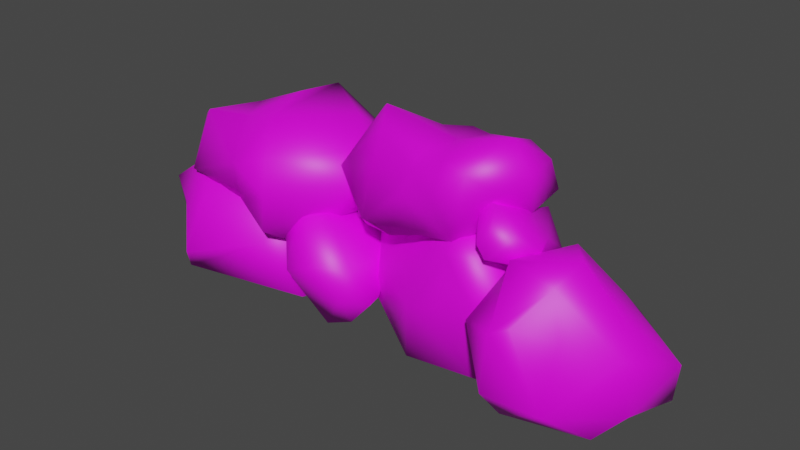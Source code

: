 # Source: roca.blend  (saved by Blender 3.6.13; exported with 4.5.12 LTS)
import bpy
from mathutils import Matrix  # noqa: F401  (used for matrix-valued properties, if any)

bpy.ops.wm.read_factory_settings(use_empty=True)
scene = bpy.context.scene
scene.name = 'Scene'

# ---- collections
col_collection = bpy.data.collections.new('Collection'); scene.collection.children.link(col_collection)

# ---- images (referenced by path relative to the original .blend; pixels are not part of the script)
import os
ASSET_DIR = os.environ.get("B2B_ASSET_DIR", "")  # directory of the original .blend (textures are referenced by path, not embedded)
HERE = os.path.dirname(os.path.abspath(__file__))  # packed textures are extracted next to this script under _unpacked/

def load_image(name, relpath, width, height, colorspace="sRGB"):
    """Load a texture the original file referenced (path relative to the .blend, or extracted next to this script)."""
    p = next((c for c in (os.path.join(HERE, relpath), os.path.join(ASSET_DIR, relpath)) if relpath and os.path.exists(c)), "")
    if p:
        img = bpy.data.images.load(p, check_existing=True)
        img.name = name
    else:  # same state as the original file: an image datablock whose file is absent (Cycles renders it pink)
        img = bpy.data.images.new(name, width, height)
        img.source = "FILE"
        img.filepath = "//" + (relpath or name)
    img.colorspace_settings.name = colorspace
    return img
img_rock_basecolor_png_001 = load_image('rock_baseColor.png.001', 'roca.png', 1024, 1024, 'sRGB')

# ---- materials (node trees are filled in below, after node groups)
mat_roca_019 = bpy.data.materials.new('roca.019')
mat_roca_019.use_transparent_shadow = False
mat_roca_017 = bpy.data.materials.new('roca.017')
mat_roca_017.use_transparent_shadow = False
mat_roca_018 = bpy.data.materials.new('roca.018')
mat_roca_018.use_transparent_shadow = False
mat_roca_015 = bpy.data.materials.new('roca.015')
mat_roca_015.use_transparent_shadow = False
mat_roca_016 = bpy.data.materials.new('roca.016')
mat_roca_016.use_transparent_shadow = False
mat_piedra = bpy.data.materials.new('piedra')
mat_piedra.use_transparent_shadow = False
mat_roca_014 = bpy.data.materials.new('roca.014')
mat_roca_014.use_transparent_shadow = False
mat_roca_013 = bpy.data.materials.new('roca.013')
mat_roca_013.use_transparent_shadow = False
mat_roca_012 = bpy.data.materials.new('roca.012')
mat_roca_012.use_transparent_shadow = False

# ---- material node trees
mat_roca_019.use_nodes = True; mat_roca_019.node_tree.nodes.clear()
_N = mat_roca_019.node_tree.nodes; _L = mat_roca_019.node_tree.links
n0 = _N.new('ShaderNodeBsdfPrincipled'); n0.name = 'Principled BSDF'; n0.location = (10, 300)
n0.distribution = 'GGX'
n0.subsurface_method = 'RANDOM_WALK_SKIN'
n0.inputs[3].default_value = 1.45
n0.inputs[27].default_value = (0.0, 0.0, 0.0, 1.0)
n0.inputs[28].default_value = 1.0
n1 = _N.new('ShaderNodeOutputMaterial'); n1.name = 'Material Output'; n1.location = (300, 300)
n2 = _N.new('ShaderNodeTexImage'); n2.name = 'Image Texture'; n2.location = (-280, 280)
n2.image = img_rock_basecolor_png_001
_L.new(n0.outputs[0], n1.inputs[0])
_L.new(n2.outputs[0], n0.inputs[0])
n1.is_active_output = True
mat_roca_017.use_nodes = True; mat_roca_017.node_tree.nodes.clear()
_N = mat_roca_017.node_tree.nodes; _L = mat_roca_017.node_tree.links
n0 = _N.new('ShaderNodeBsdfPrincipled'); n0.name = 'Principled BSDF'; n0.location = (10, 300)
n0.distribution = 'GGX'
n0.subsurface_method = 'RANDOM_WALK_SKIN'
n0.inputs[3].default_value = 1.45
n0.inputs[27].default_value = (0.0, 0.0, 0.0, 1.0)
n0.inputs[28].default_value = 1.0
n1 = _N.new('ShaderNodeOutputMaterial'); n1.name = 'Material Output'; n1.location = (300, 300)
n2 = _N.new('ShaderNodeTexImage'); n2.name = 'Image Texture'; n2.location = (-280, 280)
n2.image = img_rock_basecolor_png_001
_L.new(n0.outputs[0], n1.inputs[0])
_L.new(n2.outputs[0], n0.inputs[0])
n1.is_active_output = True
mat_roca_018.use_nodes = True; mat_roca_018.node_tree.nodes.clear()
_N = mat_roca_018.node_tree.nodes; _L = mat_roca_018.node_tree.links
n0 = _N.new('ShaderNodeBsdfPrincipled'); n0.name = 'Principled BSDF'; n0.location = (10, 300)
n0.distribution = 'GGX'
n0.subsurface_method = 'RANDOM_WALK_SKIN'
n0.inputs[3].default_value = 1.45
n0.inputs[27].default_value = (0.0, 0.0, 0.0, 1.0)
n0.inputs[28].default_value = 1.0
n1 = _N.new('ShaderNodeOutputMaterial'); n1.name = 'Material Output'; n1.location = (300, 300)
n2 = _N.new('ShaderNodeTexImage'); n2.name = 'Image Texture'; n2.location = (-280, 280)
n2.image = img_rock_basecolor_png_001
_L.new(n0.outputs[0], n1.inputs[0])
_L.new(n2.outputs[0], n0.inputs[0])
n1.is_active_output = True
mat_roca_015.use_nodes = True; mat_roca_015.node_tree.nodes.clear()
_N = mat_roca_015.node_tree.nodes; _L = mat_roca_015.node_tree.links
n0 = _N.new('ShaderNodeBsdfPrincipled'); n0.name = 'Principled BSDF'; n0.location = (10, 300)
n0.distribution = 'GGX'
n0.subsurface_method = 'RANDOM_WALK_SKIN'
n0.inputs[3].default_value = 1.45
n0.inputs[27].default_value = (0.0, 0.0, 0.0, 1.0)
n0.inputs[28].default_value = 1.0
n1 = _N.new('ShaderNodeOutputMaterial'); n1.name = 'Material Output'; n1.location = (300, 300)
n2 = _N.new('ShaderNodeTexImage'); n2.name = 'Image Texture'; n2.location = (-280, 280)
n2.image = img_rock_basecolor_png_001
_L.new(n0.outputs[0], n1.inputs[0])
_L.new(n2.outputs[0], n0.inputs[0])
n1.is_active_output = True
mat_roca_016.use_nodes = True; mat_roca_016.node_tree.nodes.clear()
_N = mat_roca_016.node_tree.nodes; _L = mat_roca_016.node_tree.links
n0 = _N.new('ShaderNodeBsdfPrincipled'); n0.name = 'Principled BSDF'; n0.location = (10, 300)
n0.distribution = 'GGX'
n0.subsurface_method = 'RANDOM_WALK_SKIN'
n0.inputs[3].default_value = 1.45
n0.inputs[27].default_value = (0.0, 0.0, 0.0, 1.0)
n0.inputs[28].default_value = 1.0
n1 = _N.new('ShaderNodeOutputMaterial'); n1.name = 'Material Output'; n1.location = (300, 300)
n2 = _N.new('ShaderNodeTexImage'); n2.name = 'Image Texture'; n2.location = (-280, 280)
n2.image = img_rock_basecolor_png_001
_L.new(n0.outputs[0], n1.inputs[0])
_L.new(n2.outputs[0], n0.inputs[0])
n1.is_active_output = True
mat_piedra.use_nodes = True; mat_piedra.node_tree.nodes.clear()
_N = mat_piedra.node_tree.nodes; _L = mat_piedra.node_tree.links
n0 = _N.new('ShaderNodeBsdfPrincipled'); n0.name = 'Principled BSDF'; n0.location = (10, 300)
n0.distribution = 'GGX'
n0.subsurface_method = 'RANDOM_WALK_SKIN'
n0.inputs[3].default_value = 1.45
n0.inputs[27].default_value = (0.0, 0.0, 0.0, 1.0)
n0.inputs[28].default_value = 1.0
n1 = _N.new('ShaderNodeOutputMaterial'); n1.name = 'Material Output'; n1.location = (300, 300)
n2 = _N.new('ShaderNodeTexImage'); n2.name = 'Image Texture'; n2.location = (-280, 280)
n2.image = img_rock_basecolor_png_001
_L.new(n0.outputs[0], n1.inputs[0])
_L.new(n2.outputs[0], n0.inputs[0])
n1.is_active_output = True
mat_roca_014.use_nodes = True; mat_roca_014.node_tree.nodes.clear()
_N = mat_roca_014.node_tree.nodes; _L = mat_roca_014.node_tree.links
n0 = _N.new('ShaderNodeBsdfPrincipled'); n0.name = 'Principled BSDF'; n0.location = (10, 300)
n0.distribution = 'GGX'
n0.subsurface_method = 'RANDOM_WALK_SKIN'
n0.inputs[3].default_value = 1.45
n0.inputs[27].default_value = (0.0, 0.0, 0.0, 1.0)
n0.inputs[28].default_value = 1.0
n1 = _N.new('ShaderNodeOutputMaterial'); n1.name = 'Material Output'; n1.location = (300, 300)
n2 = _N.new('ShaderNodeTexImage'); n2.name = 'Image Texture'; n2.location = (-280, 280)
n2.image = img_rock_basecolor_png_001
_L.new(n0.outputs[0], n1.inputs[0])
_L.new(n2.outputs[0], n0.inputs[0])
n1.is_active_output = True
mat_roca_013.use_nodes = True; mat_roca_013.node_tree.nodes.clear()
_N = mat_roca_013.node_tree.nodes; _L = mat_roca_013.node_tree.links
n0 = _N.new('ShaderNodeBsdfPrincipled'); n0.name = 'Principled BSDF'; n0.location = (10, 300)
n0.distribution = 'GGX'
n0.subsurface_method = 'RANDOM_WALK_SKIN'
n0.inputs[3].default_value = 1.45
n0.inputs[27].default_value = (0.0, 0.0, 0.0, 1.0)
n0.inputs[28].default_value = 1.0
n1 = _N.new('ShaderNodeOutputMaterial'); n1.name = 'Material Output'; n1.location = (300, 300)
n2 = _N.new('ShaderNodeTexImage'); n2.name = 'Image Texture'; n2.location = (-280, 280)
n2.image = img_rock_basecolor_png_001
_L.new(n0.outputs[0], n1.inputs[0])
_L.new(n2.outputs[0], n0.inputs[0])
n1.is_active_output = True
mat_roca_012.use_nodes = True; mat_roca_012.node_tree.nodes.clear()
_N = mat_roca_012.node_tree.nodes; _L = mat_roca_012.node_tree.links
n0 = _N.new('ShaderNodeBsdfPrincipled'); n0.name = 'Principled BSDF'; n0.location = (10, 300)
n0.distribution = 'GGX'
n0.subsurface_method = 'RANDOM_WALK_SKIN'
n0.inputs[3].default_value = 1.45
n0.inputs[27].default_value = (0.0, 0.0, 0.0, 1.0)
n0.inputs[28].default_value = 1.0
n1 = _N.new('ShaderNodeOutputMaterial'); n1.name = 'Material Output'; n1.location = (300, 300)
n2 = _N.new('ShaderNodeTexImage'); n2.name = 'Image Texture'; n2.location = (-280, 280)
n2.image = img_rock_basecolor_png_001
_L.new(n0.outputs[0], n1.inputs[0])
_L.new(n2.outputs[0], n0.inputs[0])
n1.is_active_output = True

# ---- world
world_world = bpy.data.worlds.new('World'); scene.world = world_world
world_world.use_nodes = True; world_world.node_tree.nodes.clear()
_N = world_world.node_tree.nodes; _L = world_world.node_tree.links
n0 = _N.new('ShaderNodeOutputWorld'); n0.name = 'World Output'; n0.location = (300, 300)
n1 = _N.new('ShaderNodeBackground'); n1.name = 'Background'; n1.location = (10, 300)
n1.inputs[0].default_value = (0.05088, 0.05088, 0.05088, 1.0)
_L.new(n1.outputs[0], n0.inputs[0])
n0.is_active_output = True
world_world.color = (0.05088, 0.05088, 0.05088)
world_world.use_sun_shadow = False
world_world.sun_shadow_jitter_overblur = 0.0

# ---- meshes
me_1_lp_rock_0_002 = bpy.data.meshes.new('1_lp_rock_0.002')
me_1_lp_rock_0_002.from_pydata([(0.5255, 0.1413, -0.1862), (0.4323, 0.0759, -0.1553), (0.805, 0.09636, -0.1947), (0.5563, -0.4725, -0.0936), (0.8647, -0.1641, -0.1379), (0.3987, -0.1557, 0.05237), (1.172, 0.117, -0.05805), (0.4146, -0.4857, 0.1009), (0.5594, 0.3276, 0.2265), (1.112, 0.2409, 0.04148), (1.043, -0.4372, -0.03124), (0.4494, -0.2045, 0.2589), (0.8445, 0.3263, 0.2311), (0.5714, -0.6704, 0.1402), (0.4661, 0.1706, 0.3802), (0.8786, -0.6184, 0.1147), (1.162, -0.3205, 0.08438), (0.3487, -0.4861, 0.3635), (1.222, 0.05188, 0.2032), (0.8777, 0.08055, 0.4544), (0.5465, 0.02879, 0.6095), (0.5878, -0.6444, 0.4607), (0.8462, -0.4481, 0.4168), (1.108, -0.3252, 0.3621), (0.4734, -0.3495, 0.6136), (0.6735, -0.6011, 0.4974), (1.044, -0.2308, 0.5174), (0.6703, -0.04149, 0.7018), (0.5304, -0.4061, 0.7193), (0.7778, -0.4133, 0.6595), (0.8263, -0.2516, 0.746)], [], [(0, 2, 1), (3, 15, 13), (13, 17, 7), (15, 25, 21), (22, 29, 25), (21, 29, 28), (29, 30, 28), (23, 29, 22), (29, 26, 30), (23, 26, 29), (19, 8, 20), (19, 12, 8), (12, 0, 8), (9, 0, 12), (9, 2, 0), (8, 14, 20), (11, 24, 14), (21, 24, 17), (21, 28, 24), (27, 19, 20), (3, 10, 15), (4, 10, 3), (4, 16, 10), (16, 4, 6), (2, 9, 6), (6, 4, 2), (2, 4, 1), (5, 1, 7), (1, 4, 3), (1, 3, 7), (3, 13, 7), (13, 15, 21), (13, 21, 17), (5, 7, 17), (25, 15, 22), (25, 29, 21), (28, 30, 27), (30, 26, 27), (27, 26, 19), (26, 18, 19), (19, 18, 12), (12, 18, 9), (8, 0, 1), (17, 24, 11), (5, 17, 11), (24, 28, 27), (5, 11, 14), (14, 24, 20), (24, 27, 20), (1, 14, 8), (15, 23, 22), (15, 16, 23), (15, 10, 16), (26, 23, 18), (23, 16, 18), (16, 6, 18), (6, 9, 18), (1, 5, 14)])
me_1_lp_rock_0_002.polygons.foreach_set('use_smooth', [True] * 58)
_uv = me_1_lp_rock_0_002.uv_layers.new(name='UVMap')
_uv.uv.foreach_set('vector', [0.6153, 0.7357, 0.5586, 0.7014, 0.6345, 0.7554, 0.5746, 0.4235, 0.5606, 0.4886, 0.6074, 0.4569, 0.6074, 0.4569, 0.6754, 0.4548, 0.626, 0.4259, 0.5606, 0.4886, 0.6398, 0.5001, 0.6493, 0.4881, 0.6, 0.5212, 0.6449, 0.5305, 0.6398, 0.5001, 0.6493, 0.4881, 0.6449, 0.5305, 0.6969, 0.5249, 0.6449, 0.5305, 0.6452, 0.5522, 0.6969, 0.5249, 0.5522, 0.5501, 0.6449, 0.5305, 0.6, 0.5212, 0.6449, 0.5305, 0.588, 0.5596, 0.6452, 0.5522, 0.5522, 0.5501, 0.588, 0.5596, 0.6449, 0.5305, 0.6187, 0.605, 0.6501, 0.67, 0.6816, 0.5999, 0.6187, 0.605, 0.6074, 0.6504, 0.6501, 0.67, 0.6074, 0.6504, 0.6153, 0.7357, 0.6501, 0.67, 0.5512, 0.6451, 0.6153, 0.7357, 0.6074, 0.6504, 0.5512, 0.6451, 0.5586, 0.7014, 0.6153, 0.7357, 0.6501, 0.67, 0.6844, 0.6495, 0.6816, 0.5999, 0.7385, 0.6439, 0.7218, 0.5228, 0.6844, 0.6495, 0.6493, 0.4881, 0.7218, 0.5228, 0.6754, 0.4548, 0.6493, 0.4881, 0.6969, 0.5249, 0.7218, 0.5228, 0.6684, 0.5801, 0.6187, 0.605, 0.6816, 0.5999, 0.5746, 0.4235, 0.5111, 0.5018, 0.5606, 0.4886, 0.4907, 0.4222, 0.5111, 0.5018, 0.5746, 0.4235, 0.4907, 0.4222, 0.4918, 0.5523, 0.5111, 0.5018, 0.4918, 0.5523, 0.4907, 0.6932, 0.5262, 0.6439, 0.5586, 0.7014, 0.5512, 0.6451, 0.5262, 0.6439, 0.5262, 0.6439, 0.4907, 0.6932, 0.5586, 0.7014, 0.5586, 0.7014, 0.4907, 0.6932, 0.6345, 0.7554, 0.624, 0.3668, 0.5731, 0.3226, 0.626, 0.4259, 0.5731, 0.3226, 0.4907, 0.4222, 0.5746, 0.4235, 0.5731, 0.3226, 0.5746, 0.4235, 0.626, 0.4259, 0.5746, 0.4235, 0.6074, 0.4569, 0.626, 0.4259, 0.6074, 0.4569, 0.5606, 0.4886, 0.6493, 0.4881, 0.6074, 0.4569, 0.6493, 0.4881, 0.6754, 0.4548, 0.624, 0.3668, 0.626, 0.4259, 0.6754, 0.4548, 0.6398, 0.5001, 0.5606, 0.4886, 0.6, 0.5212, 0.6398, 0.5001, 0.6449, 0.5305, 0.6493, 0.4881, 0.6969, 0.5249, 0.6452, 0.5522, 0.6684, 0.5801, 0.6452, 0.5522, 0.588, 0.5596, 0.6684, 0.5801, 0.6684, 0.5801, 0.588, 0.5596, 0.6187, 0.605, 0.588, 0.5596, 0.5447, 0.6055, 0.6187, 0.605, 0.6187, 0.605, 0.5447, 0.6055, 0.6074, 0.6504, 0.6074, 0.6504, 0.5447, 0.6055, 0.5512, 0.6451, 0.6501, 0.67, 0.6153, 0.7357, 0.6345, 0.7554, 0.6754, 0.4548, 0.7218, 0.5228, 0.6805, 0.3981, 0.624, 0.3668, 0.6754, 0.4548, 0.6805, 0.3981, 0.7218, 0.5228, 0.6969, 0.5249, 0.6684, 0.5801, 0.7168, 0.7086, 0.7385, 0.6439, 0.6844, 0.6495, 0.6844, 0.6495, 0.7218, 0.5228, 0.6816, 0.5999, 0.7218, 0.5228, 0.6684, 0.5801, 0.6816, 0.5999, 0.6345, 0.7554, 0.6844, 0.6495, 0.6501, 0.67, 0.5606, 0.4886, 0.5522, 0.5501, 0.6, 0.5212, 0.5606, 0.4886, 0.4918, 0.5523, 0.5522, 0.5501, 0.5606, 0.4886, 0.5111, 0.5018, 0.4918, 0.5523, 0.588, 0.5596, 0.5522, 0.5501, 0.5447, 0.6055, 0.5522, 0.5501, 0.4918, 0.5523, 0.5447, 0.6055, 0.4918, 0.5523, 0.5262, 0.6439, 0.5447, 0.6055, 0.5262, 0.6439, 0.5512, 0.6451, 0.5447, 0.6055, 0.6345, 0.7554, 0.7168, 0.7086, 0.6844, 0.6495])
me_1_lp_rock_0_002.materials.append(mat_roca_019)
me_1_lp_rock_0_002.update()
me_1_lp_rock_0_002.normals_split_custom_set([tuple(v) for v in zip(*[iter([-0.2772, 0.4512, -0.8483, 0.126, 0.2831, -0.9508, -0.7334, 0.1995, -0.6498, -0.3137, -0.4757, -0.8218, 0.4215, -0.8893, -0.1776, -0.2648, -0.9251, -0.2722, -0.2648, -0.9251, -0.2722, -0.9344, -0.2911, 0.2053, -0.8368, -0.4052, -0.3682, 0.4215, -0.8893, -0.1776, 0.3522, -0.7723, 0.5286, -0.1898, -0.8974, 0.3983, 0.5757, -0.7344, 0.3595, 0.4242, -0.6467, 0.6339, 0.3522, -0.7723, 0.5286, -0.1898, -0.8974, 0.3983, 0.4242, -0.6467, 0.6339, -0.5009, -0.3328, 0.799, 0.4242, -0.6467, 0.6339, 0.4377, -0.006266, 0.8991, -0.5009, -0.3328, 0.799, 0.7967, -0.482, 0.3645, 0.4242, -0.6467, 0.6339, 0.5757, -0.7344, 0.3595, 0.4242, -0.6467, 0.6339, 0.7479, -0.03023, 0.6632, 0.4377, -0.006266, 0.8991, 0.7967, -0.482, 0.3645, 0.7479, -0.03023, 0.6632, 0.4242, -0.6467, 0.6339, 0.3914, 0.6211, 0.679, -0.3657, 0.9233, 0.1174, -0.4741, 0.5396, 0.6957, 0.3914, 0.6211, 0.679, 0.1843, 0.951, 0.2484, -0.3657, 0.9233, 0.1174, 0.1843, 0.951, 0.2484, -0.2772, 0.4512, -0.8483, -0.3657, 0.9233, 0.1174, 0.5142, 0.8403, -0.1717, -0.2772, 0.4512, -0.8483, 0.1843, 0.951, 0.2484, 0.5142, 0.8403, -0.1717, 0.126, 0.2831, -0.9508, -0.2772, 0.4512, -0.8483, -0.3657, 0.9233, 0.1174, -0.7924, 0.4965, 0.3543, -0.4741, 0.5396, 0.6957, -0.9553, 0.197, 0.2206, -0.8946, -0.02643, 0.4461, -0.7924, 0.4965, 0.3543, -0.1898, -0.8974, 0.3983, -0.8946, -0.02643, 0.4461, -0.9344, -0.2911, 0.2053, -0.1898, -0.8974, 0.3983, -0.5009, -0.3328, 0.799, -0.8946, -0.02643, 0.4461, -0.01901, 0.5053, 0.8627, 0.3914, 0.6211, 0.679, -0.4741, 0.5396, 0.6957, -0.3137, -0.4757, -0.8218, 0.5938, -0.4717, -0.6518, 0.4215, -0.8893, -0.1776, 0.2254, -0.1862, -0.9563, 0.5938, -0.4717, -0.6518, -0.3137, -0.4757, -0.8218, 0.2254, -0.1862, -0.9563, 0.8866, -0.3743, -0.2719, 0.5938, -0.4717, -0.6518, 0.8866, -0.3743, -0.2719, 0.2254, -0.1862, -0.9563, 0.7245, 0.2657, -0.636, 0.126, 0.2831, -0.9508, 0.5142, 0.8403, -0.1717, 0.7245, 0.2657, -0.636, 0.7245, 0.2657, -0.636, 0.2254, -0.1862, -0.9563, 0.126, 0.2831, -0.9508, 0.126, 0.2831, -0.9508, 0.2254, -0.1862, -0.9563, -0.7334, 0.1995, -0.6498, -0.998, 0.04049, -0.04858, -0.7334, 0.1995, -0.6498, -0.8368, -0.4052, -0.3682, -0.7334, 0.1995, -0.6498, 0.2254, -0.1862, -0.9563, -0.3137, -0.4757, -0.8218, -0.7334, 0.1995, -0.6498, -0.3137, -0.4757, -0.8218, -0.8368, -0.4052, -0.3682, -0.3137, -0.4757, -0.8218, -0.2648, -0.9251, -0.2722, -0.8368, -0.4052, -0.3682, -0.2648, -0.9251, -0.2722, 0.4215, -0.8893, -0.1776, -0.1898, -0.8974, 0.3983, -0.2648, -0.9251, -0.2722, -0.1898, -0.8974, 0.3983, -0.9344, -0.2911, 0.2053, -0.998, 0.04049, -0.04858, -0.8368, -0.4052, -0.3682, -0.9344, -0.2911, 0.2053, 0.3522, -0.7723, 0.5286, 0.4215, -0.8893, -0.1776, 0.5757, -0.7344, 0.3595, 0.3522, -0.7723, 0.5286, 0.4242, -0.6467, 0.6339, -0.1898, -0.8974, 0.3983, -0.5009, -0.3328, 0.799, 0.4377, -0.006266, 0.8991, -0.01901, 0.5053, 0.8627, 0.4377, -0.006266, 0.8991, 0.7479, -0.03023, 0.6632, -0.01901, 0.5053, 0.8627, -0.01901, 0.5053, 0.8627, 0.7479, -0.03023, 0.6632, 0.3914, 0.6211, 0.679, 0.7479, -0.03023, 0.6632, 0.912, 0.2889, 0.2911, 0.3914, 0.6211, 0.679, 0.3914, 0.6211, 0.679, 0.912, 0.2889, 0.2911, 0.1843, 0.951, 0.2484, 0.1843, 0.951, 0.2484, 0.912, 0.2889, 0.2911, 0.5142, 0.8403, -0.1717, -0.3657, 0.9233, 0.1174, -0.2772, 0.4512, -0.8483, -0.7334, 0.1995, -0.6498, -0.9344, -0.2911, 0.2053, -0.8946, -0.02643, 0.4461, -0.9553, 0.197, 0.2206, -0.998, 0.04049, -0.04858, -0.9344, -0.2911, 0.2053, -0.9553, 0.197, 0.2206, -0.8946, -0.02643, 0.4461, -0.5009, -0.3328, 0.799, -0.01901, 0.5053, 0.8627, -0.998, 0.04049, -0.04858, -0.9553, 0.197, 0.2206, -0.7924, 0.4965, 0.3543, -0.7924, 0.4965, 0.3543, -0.8946, -0.02643, 0.4461, -0.4741, 0.5396, 0.6957, -0.8946, -0.02643, 0.4461, -0.01901, 0.5053, 0.8627, -0.4741, 0.5396, 0.6957, -0.7334, 0.1995, -0.6498, -0.7924, 0.4965, 0.3543, -0.3657, 0.9233, 0.1174, 0.4215, -0.8893, -0.1776, 0.7967, -0.482, 0.3645, 0.5757, -0.7344, 0.3595, 0.4215, -0.8893, -0.1776, 0.8866, -0.3743, -0.2719, 0.7967, -0.482, 0.3645, 0.4215, -0.8893, -0.1776, 0.5938, -0.4717, -0.6518, 0.8866, -0.3743, -0.2719, 0.7479, -0.03023, 0.6632, 0.7967, -0.482, 0.3645, 0.912, 0.2889, 0.2911, 0.7967, -0.482, 0.3645, 0.8866, -0.3743, -0.2719, 0.912, 0.2889, 0.2911, 0.8866, -0.3743, -0.2719, 0.7245, 0.2657, -0.636, 0.912, 0.2889, 0.2911, 0.7245, 0.2657, -0.636, 0.5142, 0.8403, -0.1717, 0.912, 0.2889, 0.2911, -0.7334, 0.1995, -0.6498, -0.998, 0.04049, -0.04858, -0.7924, 0.4965, 0.3543])] * 3)])
me_2_lp_rock_0_002 = bpy.data.meshes.new('2_lp_rock_0.002')
me_2_lp_rock_0_002.from_pydata([(0.5977, -0.2572, 0.7292), (0.5189, 0.07445, 0.5748), (0.5729, -0.2431, 0.6119), (0.5118, -0.05586, 0.6819), (0.5154, -0.3455, 0.8044), (0.5126, -0.1619, 0.5419), (0.4246, -0.1148, 0.83), (0.3897, 0.1283, 0.7476), (0.4006, 0.1003, 0.4683), (0.3622, -0.2922, 0.9089), (0.3176, 0.1698, 0.5911), (0.4171, -0.45, 0.6985), (0.3474, -0.1872, 0.5798), (0.3618, -0.4367, 0.7545), (0.2758, -0.07351, 0.7668), (0.2538, 0.05395, 0.7115), (0.2478, -0.254, 0.897), (0.227, 0.06827, 0.5845), (0.2757, -0.3058, 0.6589), (0.1998, -0.2144, 0.7531)], [], [(5, 1, 3), (6, 15, 14), (14, 19, 16), (16, 19, 13), (15, 19, 14), (19, 18, 13), (15, 17, 19), (19, 17, 12), (17, 8, 12), (8, 5, 12), (8, 1, 5), (5, 3, 2), (16, 13, 9), (13, 11, 9), (4, 11, 0), (0, 11, 2), (11, 12, 2), (10, 8, 17), (0, 2, 3), (0, 3, 6), (0, 9, 4), (6, 14, 9), (14, 16, 9), (6, 7, 15), (19, 12, 18), (18, 12, 11), (12, 5, 2), (4, 9, 11), (7, 6, 3), (7, 10, 15), (7, 1, 10), (15, 10, 17), (10, 1, 8), (9, 0, 6), (11, 13, 18), (3, 1, 7)])
me_2_lp_rock_0_002.polygons.foreach_set('use_smooth', [True] * 36)
_uv = me_2_lp_rock_0_002.uv_layers.new(name='UVMap')
_uv.uv.foreach_set('vector', [0.9003, 0.7376, 0.9205, 0.766, 0.9416, 0.7498, 0.9845, 0.7356, 0.9449, 0.8069, 0.9726, 0.7974, 0.9908, 0.6773, 0.9309, 0.6536, 0.9551, 0.6768, 0.9551, 0.6768, 0.9309, 0.6536, 0.9242, 0.6918, 0.9449, 0.8069, 0.9908, 0.8296, 0.9726, 0.7974, 0.9309, 0.6536, 0.9036, 0.6864, 0.9242, 0.6918, 0.9449, 0.8069, 0.9027, 0.8182, 0.9908, 0.8296, 0.9908, 0.8296, 0.9027, 0.8182, 0.9519, 0.8708, 0.9027, 0.8182, 0.8998, 0.7834, 0.8647, 0.7197, 0.8998, 0.7834, 0.9003, 0.7376, 0.8647, 0.7197, 0.8998, 0.7834, 0.9205, 0.766, 0.9003, 0.7376, 0.9003, 0.7376, 0.9416, 0.7498, 0.9137, 0.7304, 0.9551, 0.6768, 0.9242, 0.6918, 0.963, 0.6995, 0.9242, 0.6918, 0.9133, 0.6975, 0.963, 0.6995, 0.938, 0.7118, 0.9133, 0.6975, 0.937, 0.7301, 0.937, 0.7301, 0.9133, 0.6975, 0.9137, 0.7304, 0.9133, 0.6975, 0.8647, 0.7197, 0.9137, 0.7304, 0.9176, 0.8018, 0.8998, 0.7834, 0.9027, 0.8182, 0.937, 0.7301, 0.9137, 0.7304, 0.9416, 0.7498, 0.937, 0.7301, 0.9416, 0.7498, 0.9845, 0.7356, 0.937, 0.7301, 0.963, 0.6995, 0.938, 0.7118, 0.9845, 0.7356, 0.9908, 0.6773, 0.963, 0.6995, 0.9908, 0.6773, 0.9551, 0.6768, 0.963, 0.6995, 0.9845, 0.7356, 0.945, 0.783, 0.9449, 0.8069, 0.9309, 0.6536, 0.8647, 0.7197, 0.9036, 0.6864, 0.9036, 0.6864, 0.8647, 0.7197, 0.9133, 0.6975, 0.8647, 0.7197, 0.9003, 0.7376, 0.9137, 0.7304, 0.938, 0.7118, 0.963, 0.6995, 0.9133, 0.6975, 0.945, 0.783, 0.9845, 0.7356, 0.9416, 0.7498, 0.945, 0.783, 0.9176, 0.8018, 0.9449, 0.8069, 0.945, 0.783, 0.9205, 0.766, 0.9176, 0.8018, 0.9449, 0.8069, 0.9176, 0.8018, 0.9027, 0.8182, 0.9176, 0.8018, 0.9205, 0.766, 0.8998, 0.7834, 0.963, 0.6995, 0.937, 0.7301, 0.9845, 0.7356, 0.9133, 0.6975, 0.9242, 0.6918, 0.9036, 0.6864, 0.9416, 0.7498, 0.9205, 0.766, 0.945, 0.783])
me_2_lp_rock_0_002.materials.append(mat_roca_017)
me_2_lp_rock_0_002.update()
me_2_lp_rock_0_002.normals_split_custom_set([tuple(v) for v in zip(*[iter([0.5098, -0.2541, -0.8219, 0.859, 0.4824, -0.1717, 0.9047, 0.2954, 0.3071, 0.3001, 0.3812, 0.8744, -0.7015, 0.4404, 0.5603, -0.4438, 0.3599, 0.8207, -0.4438, 0.3599, 0.8207, -0.9928, -0.1187, -0.01583, -0.5954, -0.0418, 0.8024, -0.5954, -0.0418, 0.8024, -0.9928, -0.1187, -0.01583, -0.259, -0.9301, 0.2605, -0.7015, 0.4404, 0.5603, -0.9928, -0.1187, -0.01583, -0.4438, 0.3599, 0.8207, -0.9928, -0.1187, -0.01583, -0.6782, -0.432, -0.5944, -0.259, -0.9301, 0.2605, -0.7015, 0.4404, 0.5603, -0.8828, 0.2587, -0.3921, -0.9928, -0.1187, -0.01583, -0.9928, -0.1187, -0.01583, -0.8828, 0.2587, -0.3921, -0.3797, -0.3539, -0.8548, -0.8828, 0.2587, -0.3921, 0.06982, 0.4203, -0.9047, -0.3797, -0.3539, -0.8548, 0.06982, 0.4203, -0.9047, 0.5098, -0.2541, -0.8219, -0.3797, -0.3539, -0.8548, 0.06982, 0.4203, -0.9047, 0.859, 0.4824, -0.1717, 0.5098, -0.2541, -0.8219, 0.5098, -0.2541, -0.8219, 0.9047, 0.2954, 0.3071, 0.7537, -0.2367, -0.6131, -0.5954, -0.0418, 0.8024, -0.259, -0.9301, 0.2605, 0.1059, -0.2083, 0.9723, -0.259, -0.9301, 0.2605, 0.1249, -0.9508, -0.2836, 0.1059, -0.2083, 0.9723, 0.6378, -0.4954, 0.5897, 0.1249, -0.9508, -0.2836, 0.9639, -0.1046, 0.2447, 0.9639, -0.1046, 0.2447, 0.1249, -0.9508, -0.2836, 0.7537, -0.2367, -0.6131, 0.1249, -0.9508, -0.2836, -0.3797, -0.3539, -0.8548, 0.7537, -0.2367, -0.6131, -0.2753, 0.9503, -0.1455, 0.06982, 0.4203, -0.9047, -0.8828, 0.2587, -0.3921, 0.9639, -0.1046, 0.2447, 0.7537, -0.2367, -0.6131, 0.9047, 0.2954, 0.3071, 0.9639, -0.1046, 0.2447, 0.9047, 0.2954, 0.3071, 0.3001, 0.3812, 0.8744, 0.9639, -0.1046, 0.2447, 0.1059, -0.2083, 0.9723, 0.6378, -0.4954, 0.5897, 0.3001, 0.3812, 0.8744, -0.4438, 0.3599, 0.8207, 0.1059, -0.2083, 0.9723, -0.4438, 0.3599, 0.8207, -0.5954, -0.0418, 0.8024, 0.1059, -0.2083, 0.9723, 0.3001, 0.3812, 0.8744, 0.1642, 0.723, 0.6711, -0.7015, 0.4404, 0.5603, -0.9928, -0.1187, -0.01583, -0.3797, -0.3539, -0.8548, -0.6782, -0.432, -0.5944, -0.6782, -0.432, -0.5944, -0.3797, -0.3539, -0.8548, 0.1249, -0.9508, -0.2836, -0.3797, -0.3539, -0.8548, 0.5098, -0.2541, -0.8219, 0.7537, -0.2367, -0.6131, 0.6378, -0.4954, 0.5897, 0.1059, -0.2083, 0.9723, 0.1249, -0.9508, -0.2836, 0.1642, 0.723, 0.6711, 0.3001, 0.3812, 0.8744, 0.9047, 0.2954, 0.3071, 0.1642, 0.723, 0.6711, -0.2753, 0.9503, -0.1455, -0.7015, 0.4404, 0.5603, 0.1642, 0.723, 0.6711, 0.859, 0.4824, -0.1717, -0.2753, 0.9503, -0.1455, -0.7015, 0.4404, 0.5603, -0.2753, 0.9503, -0.1455, -0.8828, 0.2587, -0.3921, -0.2753, 0.9503, -0.1455, 0.859, 0.4824, -0.1717, 0.06982, 0.4203, -0.9047, 0.1059, -0.2083, 0.9723, 0.9639, -0.1046, 0.2447, 0.3001, 0.3812, 0.8744, 0.1249, -0.9508, -0.2836, -0.259, -0.9301, 0.2605, -0.6782, -0.432, -0.5944, 0.9047, 0.2954, 0.3071, 0.859, 0.4824, -0.1717, 0.1642, 0.723, 0.6711])] * 3)])
me_3_lp_rock_0_002 = bpy.data.meshes.new('3_lp_rock_0.002')
me_3_lp_rock_0_002.from_pydata([(0.2069, 0.1891, 0.6318), (0.1796, 0.1696, 0.5907), (0.07586, 0.2229, 0.6832), (-0.02013, 0.2749, 0.6196), (0.2335, 0.1198, 0.7132), (-0.08735, 0.2707, 0.7399), (0.04154, 0.1911, 0.7553), (0.03057, 0.1773, 0.6058), (-0.1352, 0.2446, 0.6405), (0.2207, 0.03233, 0.6429), (0.1091, 0.07696, 0.8145), (-0.1033, 0.2077, 0.5977), (0.1755, 0.02891, 0.7731), (0.2166, -0.03725, 0.6816), (-0.03403, 0.07974, 0.7439), (-0.1285, 0.1348, 0.6885), (0.1118, -0.01196, 0.7492), (0.06726, 0.001176, 0.8243), (0.0884, -0.007049, 0.6558), (-0.009255, 0.002563, 0.7143)], [], [(1, 3, 2), (4, 6, 10), (6, 17, 10), (17, 14, 19), (17, 19, 16), (19, 18, 16), (18, 1, 9), (7, 11, 1), (12, 17, 13), (16, 18, 13), (13, 9, 4), (4, 9, 0), (18, 9, 13), (12, 4, 10), (5, 2, 3), (3, 11, 8), (1, 2, 0), (4, 0, 2), (2, 6, 4), (6, 5, 14), (6, 14, 17), (10, 17, 12), (15, 19, 14), (19, 7, 18), (19, 15, 11), (1, 18, 7), (1, 11, 3), (19, 11, 7), (12, 13, 4), (13, 17, 16), (0, 9, 1), (5, 6, 2), (5, 8, 15), (5, 3, 8), (8, 11, 15), (14, 5, 15)])
me_3_lp_rock_0_002.polygons.foreach_set('use_smooth', [True] * 36)
_uv = me_3_lp_rock_0_002.uv_layers.new(name='UVMap')
_uv.uv.foreach_set('vector', [0.8171, 0.6781, 0.7834, 0.6899, 0.8023, 0.6977, 0.8311, 0.6916, 0.8036, 0.7117, 0.8298, 0.7166, 0.8036, 0.7117, 0.8384, 0.7317, 0.8298, 0.7166, 0.8384, 0.7317, 0.8026, 0.734, 0.8127, 0.7487, 0.8384, 0.7317, 0.8127, 0.7487, 0.8402, 0.7491, 0.8055, 0.6365, 0.8253, 0.6506, 0.8386, 0.6397, 0.8253, 0.6506, 0.8171, 0.6781, 0.8391, 0.6735, 0.7943, 0.6751, 0.7712, 0.6783, 0.8171, 0.6781, 0.8404, 0.7012, 0.8384, 0.7317, 0.8532, 0.6729, 0.8386, 0.6397, 0.8253, 0.6506, 0.8532, 0.6729, 0.8532, 0.6729, 0.8391, 0.6735, 0.8311, 0.6916, 0.8311, 0.6916, 0.8391, 0.6735, 0.8197, 0.6843, 0.8253, 0.6506, 0.8391, 0.6735, 0.8532, 0.6729, 0.8404, 0.7012, 0.8311, 0.6916, 0.8298, 0.7166, 0.7776, 0.707, 0.8023, 0.6977, 0.7834, 0.6899, 0.7834, 0.6899, 0.7712, 0.6783, 0.7634, 0.6921, 0.8171, 0.6781, 0.8023, 0.6977, 0.8197, 0.6843, 0.8311, 0.6916, 0.8197, 0.6843, 0.8023, 0.6977, 0.8023, 0.6977, 0.8036, 0.7117, 0.8311, 0.6916, 0.8036, 0.7117, 0.7776, 0.707, 0.8026, 0.734, 0.8036, 0.7117, 0.8026, 0.734, 0.8384, 0.7317, 0.8298, 0.7166, 0.8384, 0.7317, 0.8404, 0.7012, 0.7729, 0.728, 0.8127, 0.7487, 0.8026, 0.734, 0.8055, 0.6365, 0.7943, 0.6751, 0.8253, 0.6506, 0.8055, 0.6365, 0.7688, 0.657, 0.7712, 0.6783, 0.8171, 0.6781, 0.8253, 0.6506, 0.7943, 0.6751, 0.8171, 0.6781, 0.7712, 0.6783, 0.7834, 0.6899, 0.8055, 0.6365, 0.7712, 0.6783, 0.7943, 0.6751, 0.8404, 0.7012, 0.8532, 0.6729, 0.8311, 0.6916, 0.8532, 0.7705, 0.8384, 0.7317, 0.8402, 0.7491, 0.8197, 0.6843, 0.8391, 0.6735, 0.8171, 0.6781, 0.7776, 0.707, 0.8036, 0.7117, 0.8023, 0.6977, 0.7776, 0.707, 0.7634, 0.6921, 0.7729, 0.728, 0.7776, 0.707, 0.7834, 0.6899, 0.7634, 0.6921, 0.7634, 0.6921, 0.7712, 0.6783, 0.7688, 0.657, 0.8026, 0.734, 0.7776, 0.707, 0.7729, 0.728])
me_3_lp_rock_0_002.materials.append(mat_roca_018)
me_3_lp_rock_0_002.update()
me_3_lp_rock_0_002.normals_split_custom_set([tuple(v) for v in zip(*[iter([0.3531, 0.2815, -0.8922, 0.1037, 0.8719, -0.4786, 0.4122, 0.8653, 0.2851, 0.8696, 0.319, 0.377, 0.133, 0.5266, 0.8396, 0.205, 0.2645, 0.9423, 0.133, 0.5266, 0.8396, -0.1839, -0.5277, 0.8293, 0.205, 0.2645, 0.9423, -0.1839, -0.5277, 0.8293, -0.5768, -0.1898, 0.7945, -0.5955, -0.7947, -0.1172, -0.1839, -0.5277, 0.8293, -0.5955, -0.7947, -0.1172, -0.1819, -0.9826, 0.03681, -0.5955, -0.7947, -0.1172, -0.2297, -0.7452, -0.6261, -0.1819, -0.9826, 0.03681, -0.2297, -0.7452, -0.6261, 0.3531, 0.2815, -0.8922, 0.6775, -0.2828, -0.679, -0.1363, -0.5429, -0.8287, -0.4628, -0.04235, -0.8855, 0.3531, 0.2815, -0.8922, 0.6296, -0.2488, 0.736, -0.1839, -0.5277, 0.8293, 0.5796, -0.801, -0.1501, -0.1819, -0.9826, 0.03681, -0.2297, -0.7452, -0.6261, 0.5796, -0.801, -0.1501, 0.5796, -0.801, -0.1501, 0.6775, -0.2828, -0.679, 0.8696, 0.319, 0.377, 0.8696, 0.319, 0.377, 0.6775, -0.2828, -0.679, 0.6821, 0.7045, -0.1962, -0.2297, -0.7452, -0.6261, 0.6775, -0.2828, -0.679, 0.5796, -0.801, -0.1501, 0.6296, -0.2488, 0.736, 0.8696, 0.319, 0.377, 0.205, 0.2645, 0.9423, -0.3581, 0.6706, 0.6497, 0.4122, 0.8653, 0.2851, 0.1037, 0.8719, -0.4786, 0.1037, 0.8719, -0.4786, -0.4628, -0.04235, -0.8855, -0.839, 0.4752, -0.2651, 0.3531, 0.2815, -0.8922, 0.4122, 0.8653, 0.2851, 0.6821, 0.7045, -0.1962, 0.8696, 0.319, 0.377, 0.6821, 0.7045, -0.1962, 0.4122, 0.8653, 0.2851, 0.4122, 0.8653, 0.2851, 0.133, 0.5266, 0.8396, 0.8696, 0.319, 0.377, 0.133, 0.5266, 0.8396, -0.3581, 0.6706, 0.6497, -0.5768, -0.1898, 0.7945, 0.133, 0.5266, 0.8396, -0.5768, -0.1898, 0.7945, -0.1839, -0.5277, 0.8293, 0.205, 0.2645, 0.9423, -0.1839, -0.5277, 0.8293, 0.6296, -0.2488, 0.736, -0.8976, -0.4247, 0.1179, -0.5955, -0.7947, -0.1172, -0.5768, -0.1898, 0.7945, -0.5955, -0.7947, -0.1172, -0.1363, -0.5429, -0.8287, -0.2297, -0.7452, -0.6261, -0.5955, -0.7947, -0.1172, -0.8976, -0.4247, 0.1179, -0.4628, -0.04235, -0.8855, 0.3531, 0.2815, -0.8922, -0.2297, -0.7452, -0.6261, -0.1363, -0.5429, -0.8287, 0.3531, 0.2815, -0.8922, -0.4628, -0.04235, -0.8855, 0.1037, 0.8719, -0.4786, -0.5955, -0.7947, -0.1172, -0.4628, -0.04235, -0.8855, -0.1363, -0.5429, -0.8287, 0.6296, -0.2488, 0.736, 0.5796, -0.801, -0.1501, 0.8696, 0.319, 0.377, 0.5796, -0.801, -0.1501, -0.1839, -0.5277, 0.8293, -0.1819, -0.9826, 0.03681, 0.6821, 0.7045, -0.1962, 0.6775, -0.2828, -0.679, 0.3531, 0.2815, -0.8922, -0.3581, 0.6706, 0.6497, 0.133, 0.5266, 0.8396, 0.4122, 0.8653, 0.2851, -0.3581, 0.6706, 0.6497, -0.839, 0.4752, -0.2651, -0.8976, -0.4247, 0.1179, -0.3581, 0.6706, 0.6497, 0.1037, 0.8719, -0.4786, -0.839, 0.4752, -0.2651, -0.839, 0.4752, -0.2651, -0.4628, -0.04235, -0.8855, -0.8976, -0.4247, 0.1179, -0.5768, -0.1898, 0.7945, -0.3581, 0.6706, 0.6497, -0.8976, -0.4247, 0.1179])] * 3)])
me_4_lp_rock_0_002 = bpy.data.meshes.new('4_lp_rock_0.002')
me_4_lp_rock_0_002.from_pydata([(-0.2584, -0.3264, 0.5516), (-0.3833, -0.3974, 0.6352), (-0.04856, -0.3364, 0.6266), (-0.458, -0.132, 0.6146), (-0.5584, -0.2446, 0.6699), (0.162, -0.3651, 0.6684), (-0.3169, -0.04934, 0.6071), (-0.6739, -0.231, 0.7911), (-0.358, 0.2668, 0.6067), (-0.5518, 0.0821, 0.6867), (-0.02867, 0.006924, 0.6746), (-0.1484, -0.3629, 0.8273), (-0.3677, 0.3381, 0.6771), (0.06559, -0.4098, 0.8903), (0.2808, 0.03394, 0.7289), (-0.5259, 0.2101, 0.7496), (-0.5832, 0.01827, 0.8487), (0.4341, -0.08356, 0.808), (-0.1214, -0.3327, 0.9613), (-0.4366, 0.2872, 0.806), (-0.02474, 0.2473, 0.8027), (0.3624, -0.2687, 0.9439), (-0.471, 0.1139, 0.9105), (-0.1804, 0.1527, 0.9045), (0.455, 0.1057, 0.8697), (0.2486, -0.3846, 1.052), (-0.3615, -0.2645, 1.082), (0.09262, -0.3553, 1.077), (-0.08228, -0.2721, 1.065), (0.4527, -0.1553, 1.034), (0.009938, -0.129, 1.086), (0.1799, 0.1814, 0.9746), (-0.4891, -0.09327, 1.128), (-0.1873, 0.00832, 1.072), (-0.4216, -0.1504, 1.175), (0.4252, 0.06971, 1.033), (0.06171, 0.0713, 1.067), (-0.06024, 0.0948, 1.07), (0.284, 0.09823, 1.087), (0.3344, -0.133, 1.182)], [], [(0, 3, 6), (3, 4, 9), (3, 1, 4), (0, 1, 3), (2, 5, 11), (28, 26, 18), (26, 34, 7), (34, 32, 7), (30, 36, 37), (30, 39, 36), (33, 37, 23), (39, 38, 36), (19, 20, 12), (20, 24, 14), (20, 8, 12), (15, 8, 9), (20, 14, 10), (20, 10, 8), (9, 8, 3), (8, 6, 3), (23, 36, 31), (35, 24, 31), (7, 9, 4), (7, 16, 9), (16, 15, 9), (16, 22, 15), (22, 19, 15), (13, 5, 25), (25, 5, 21), (25, 21, 29), (21, 17, 29), (39, 29, 35), (39, 35, 38), (29, 17, 24), (17, 5, 14), (6, 10, 2), (2, 10, 5), (0, 6, 2), (1, 0, 11), (0, 2, 11), (4, 1, 7), (1, 11, 18), (7, 1, 26), (1, 18, 26), (11, 13, 18), (13, 27, 18), (27, 28, 18), (5, 13, 11), (34, 26, 28), (27, 39, 30), (34, 28, 30), (34, 33, 32), (34, 30, 33), (16, 32, 22), (32, 33, 22), (33, 23, 22), (33, 30, 37), (37, 36, 23), (28, 27, 30), (7, 32, 16), (19, 23, 31), (38, 35, 31), (15, 19, 12), (19, 31, 20), (31, 24, 20), (15, 12, 8), (8, 10, 6), (36, 38, 31), (22, 23, 19), (27, 13, 25), (39, 27, 25), (39, 25, 29), (21, 5, 17), (35, 29, 24), (17, 14, 24), (5, 10, 14)])
me_4_lp_rock_0_002.polygons.foreach_set('use_smooth', [True] * 76)
_uv = me_4_lp_rock_0_002.uv_layers.new(name='UVMap')
_uv.uv.foreach_set('vector', [0.4051, 0.9316, 0.3478, 0.9288, 0.3694, 0.9639, 0.3478, 0.9288, 0.3492, 0.8935, 0.2999, 0.9288, 0.3478, 0.9288, 0.3858, 0.9107, 0.3492, 0.8935, 0.4051, 0.9316, 0.3858, 0.9107, 0.3478, 0.9288, 0.4533, 0.9396, 0.4896, 0.9204, 0.4324, 0.8982, 0.4467, 0.8534, 0.4045, 0.8478, 0.4405, 0.8762, 0.4045, 0.8478, 0.4001, 0.8256, 0.3336, 0.858, 0.4001, 0.8256, 0.388, 0.8178, 0.3336, 0.858, 0.4619, 0.8272, 0.4772, 0.7946, 0.4572, 0.7928, 0.4619, 0.8272, 0.5107, 0.8317, 0.4772, 0.7946, 0.4349, 0.8007, 0.4572, 0.7928, 0.4357, 0.7673, 0.5107, 0.8317, 0.5135, 0.7997, 0.4772, 0.7946, 0.3919, 0.7393, 0.4702, 0.7357, 0.3961, 0.7183, 0.4702, 0.7357, 0.5665, 0.8053, 0.55, 0.7555, 0.4702, 0.7357, 0.3905, 0.7035, 0.3961, 0.7183, 0.3679, 0.7466, 0.3905, 0.7035, 0.3409, 0.7524, 0.4702, 0.7357, 0.55, 0.7555, 0.5129, 0.7033, 0.4702, 0.7357, 0.4741, 0.6854, 0.3905, 0.7035, 0.3409, 0.7524, 0.3905, 0.7035, 0.2999, 0.7303, 0.3905, 0.7035, 0.4261, 0.6531, 0.4104, 0.6265, 0.4357, 0.7673, 0.4772, 0.7946, 0.503, 0.7739, 0.5391, 0.8106, 0.5665, 0.8053, 0.503, 0.7739, 0.3336, 0.858, 0.2999, 0.9288, 0.3492, 0.8935, 0.3336, 0.858, 0.3554, 0.7914, 0.3409, 0.7524, 0.3554, 0.7914, 0.3679, 0.7466, 0.3409, 0.7524, 0.3554, 0.7914, 0.3829, 0.7746, 0.3679, 0.7466, 0.3829, 0.7746, 0.3919, 0.7393, 0.3679, 0.7466, 0.4691, 0.8893, 0.4896, 0.9204, 0.4949, 0.8655, 0.4949, 0.8655, 0.4896, 0.9204, 0.5225, 0.8682, 0.4949, 0.8655, 0.5225, 0.8682, 0.535, 0.8462, 0.5225, 0.8682, 0.564, 0.8638, 0.535, 0.8462, 0.5107, 0.8317, 0.535, 0.8462, 0.5391, 0.8106, 0.5107, 0.8317, 0.5391, 0.8106, 0.5135, 0.7997, 0.535, 0.8462, 0.564, 0.8638, 0.5665, 0.8053, 0.564, 0.8638, 0.4896, 0.9204, 0.5669, 0.9119, 0.3694, 0.9639, 0.4169, 1.0, 0.4533, 0.9396, 0.4533, 0.9396, 0.5274, 0.9728, 0.4896, 0.9204, 0.4051, 0.9316, 0.3694, 0.9639, 0.4533, 0.9396, 0.3858, 0.9107, 0.4051, 0.9316, 0.4324, 0.8982, 0.4051, 0.9316, 0.4533, 0.9396, 0.4324, 0.8982, 0.3492, 0.8935, 0.3858, 0.9107, 0.3336, 0.858, 0.3858, 0.9107, 0.4324, 0.8982, 0.4405, 0.8762, 0.3336, 0.858, 0.3858, 0.9107, 0.4045, 0.8478, 0.3858, 0.9107, 0.4405, 0.8762, 0.4045, 0.8478, 0.4324, 0.8982, 0.4691, 0.8893, 0.4405, 0.8762, 0.4691, 0.8893, 0.4718, 0.8604, 0.4405, 0.8762, 0.4718, 0.8604, 0.4467, 0.8534, 0.4405, 0.8762, 0.4896, 0.9204, 0.4691, 0.8893, 0.4324, 0.8982, 0.4001, 0.8256, 0.4045, 0.8478, 0.4467, 0.8534, 0.4718, 0.8604, 0.5107, 0.8317, 0.4619, 0.8272, 0.4001, 0.8256, 0.4467, 0.8534, 0.4619, 0.8272, 0.4001, 0.8256, 0.4349, 0.8007, 0.388, 0.8178, 0.4001, 0.8256, 0.4619, 0.8272, 0.4349, 0.8007, 0.3554, 0.7914, 0.388, 0.8178, 0.3829, 0.7746, 0.388, 0.8178, 0.4349, 0.8007, 0.3829, 0.7746, 0.4349, 0.8007, 0.4357, 0.7673, 0.3829, 0.7746, 0.4349, 0.8007, 0.4619, 0.8272, 0.4572, 0.7928, 0.4572, 0.7928, 0.4772, 0.7946, 0.4357, 0.7673, 0.4467, 0.8534, 0.4718, 0.8604, 0.4619, 0.8272, 0.3336, 0.858, 0.388, 0.8178, 0.3554, 0.7914, 0.3919, 0.7393, 0.4357, 0.7673, 0.503, 0.7739, 0.5135, 0.7997, 0.5391, 0.8106, 0.503, 0.7739, 0.3679, 0.7466, 0.3919, 0.7393, 0.3961, 0.7183, 0.3919, 0.7393, 0.503, 0.7739, 0.4702, 0.7357, 0.503, 0.7739, 0.5665, 0.8053, 0.4702, 0.7357, 0.3679, 0.7466, 0.3961, 0.7183, 0.3905, 0.7035, 0.3905, 0.7035, 0.4741, 0.6854, 0.4261, 0.6531, 0.4772, 0.7946, 0.5135, 0.7997, 0.503, 0.7739, 0.3829, 0.7746, 0.4357, 0.7673, 0.3919, 0.7393, 0.4718, 0.8604, 0.4691, 0.8893, 0.4949, 0.8655, 0.5107, 0.8317, 0.4718, 0.8604, 0.4949, 0.8655, 0.5107, 0.8317, 0.4949, 0.8655, 0.535, 0.8462, 0.5225, 0.8682, 0.4896, 0.9204, 0.564, 0.8638, 0.5391, 0.8106, 0.535, 0.8462, 0.5665, 0.8053, 0.564, 0.8638, 0.6015, 0.8446, 0.5665, 0.8053, 0.4896, 0.9204, 0.5274, 0.9728, 0.5669, 0.9119])
me_4_lp_rock_0_002.materials.append(mat_roca_015)
me_4_lp_rock_0_002.update()
me_4_lp_rock_0_002.normals_split_custom_set([tuple(v) for v in zip(*[iter([0.0955, -0.4306, -0.8975, -0.3511, 0.01517, -0.9362, 0.07334, 0.08178, -0.9939, -0.3511, 0.01517, -0.9362, -0.598, -0.2621, -0.7574, -0.7902, 0.2374, -0.565, -0.3511, 0.01517, -0.9362, -0.2677, -0.8643, -0.4258, -0.598, -0.2621, -0.7574, 0.0955, -0.4306, -0.8975, -0.2677, -0.8643, -0.4258, -0.3511, 0.01517, -0.9362, 0.1314, -0.5949, -0.793, 0.3303, -0.6263, -0.7062, -0.06624, -0.9966, 0.04882, -0.07132, -0.539, 0.8393, -0.2192, -0.8023, 0.5552, -0.183, -0.9089, 0.3747, -0.2192, -0.8023, 0.5552, -0.282, -0.134, 0.95, -0.9292, -0.368, -0.03555, -0.282, -0.134, 0.95, -0.6015, 0.2579, 0.7561, -0.9292, -0.368, -0.03555, -0.07881, 0.005946, 0.9969, -0.1128, 0.5071, 0.8545, -0.031, 0.6681, 0.7434, -0.07881, 0.005946, 0.9969, 0.319, -0.07303, 0.9449, -0.1128, 0.5071, 0.8545, -0.0746, 0.5204, 0.8507, -0.031, 0.6681, 0.7434, -0.1771, 0.5744, 0.7992, 0.319, -0.07303, 0.9449, 0.148, 0.6593, 0.7371, -0.1128, 0.5071, 0.8545, -0.3929, 0.7846, 0.4797, 0.2762, 0.9104, -0.3079, -0.1507, 0.9425, -0.2982, 0.2762, 0.9104, -0.3079, 0.7748, 0.58, -0.2516, 0.3395, 0.3319, -0.8801, 0.2762, 0.9104, -0.3079, -0.0931, 0.4509, -0.8877, -0.1507, 0.9425, -0.2982, -0.8409, 0.538, -0.05815, -0.0931, 0.4509, -0.8877, -0.7902, 0.2374, -0.565, 0.2762, 0.9104, -0.3079, 0.3395, 0.3319, -0.8801, 0.2331, 0.2364, -0.9433, 0.2762, 0.9104, -0.3079, 0.2331, 0.2364, -0.9433, -0.0931, 0.4509, -0.8877, -0.7902, 0.2374, -0.565, -0.0931, 0.4509, -0.8877, -0.3511, 0.01517, -0.9362, -0.0931, 0.4509, -0.8877, 0.07334, 0.08178, -0.9939, -0.3511, 0.01517, -0.9362, -0.1771, 0.5744, 0.7992, -0.1128, 0.5071, 0.8545, 0.09975, 0.91, 0.4024, 0.6999, 0.5263, 0.4829, 0.7748, 0.58, -0.2516, 0.09975, 0.91, 0.4024, -0.9292, -0.368, -0.03555, -0.7902, 0.2374, -0.565, -0.598, -0.2621, -0.7574, -0.9292, -0.368, -0.03555, -0.8855, 0.385, 0.2603, -0.7902, 0.2374, -0.565, -0.8855, 0.385, 0.2603, -0.8409, 0.538, -0.05815, -0.7902, 0.2374, -0.565, -0.8855, 0.385, 0.2603, -0.4444, 0.6095, 0.6565, -0.8409, 0.538, -0.05815, -0.4444, 0.6095, 0.6565, -0.3929, 0.7846, 0.4797, -0.8409, 0.538, -0.05815, -0.07175, -0.997, 0.02843, 0.3303, -0.6263, -0.7062, 0.352, -0.8406, 0.4117, 0.352, -0.8406, 0.4117, 0.3303, -0.6263, -0.7062, 0.7517, -0.6421, -0.1504, 0.352, -0.8406, 0.4117, 0.7517, -0.6421, -0.1504, 0.9163, -0.2937, 0.2724, 0.7517, -0.6421, -0.1504, 0.8181, -0.154, -0.554, 0.9163, -0.2937, 0.2724, 0.319, -0.07303, 0.9449, 0.9163, -0.2937, 0.2724, 0.6999, 0.5263, 0.4829, 0.319, -0.07303, 0.9449, 0.6999, 0.5263, 0.4829, 0.148, 0.6593, 0.7371, 0.9163, -0.2937, 0.2724, 0.8181, -0.154, -0.554, 0.7748, 0.58, -0.2516, 0.8181, -0.154, -0.554, 0.3303, -0.6263, -0.7062, 0.3395, 0.3319, -0.8801, 0.07334, 0.08178, -0.9939, 0.2331, 0.2364, -0.9433, 0.1314, -0.5949, -0.793, 0.1314, -0.5949, -0.793, 0.2331, 0.2364, -0.9433, 0.3303, -0.6263, -0.7062, 0.0955, -0.4306, -0.8975, 0.07334, 0.08178, -0.9939, 0.1314, -0.5949, -0.793, -0.2677, -0.8643, -0.4258, 0.0955, -0.4306, -0.8975, -0.06624, -0.9966, 0.04882, 0.0955, -0.4306, -0.8975, 0.1314, -0.5949, -0.793, -0.06624, -0.9966, 0.04882, -0.598, -0.2621, -0.7574, -0.2677, -0.8643, -0.4258, -0.9292, -0.368, -0.03555, -0.2677, -0.8643, -0.4258, -0.06624, -0.9966, 0.04882, -0.183, -0.9089, 0.3747, -0.9292, -0.368, -0.03555, -0.2677, -0.8643, -0.4258, -0.2192, -0.8023, 0.5552, -0.2677, -0.8643, -0.4258, -0.183, -0.9089, 0.3747, -0.2192, -0.8023, 0.5552, -0.06624, -0.9966, 0.04882, -0.07175, -0.997, 0.02843, -0.183, -0.9089, 0.3747, -0.07175, -0.997, 0.02843, -0.1945, -0.6528, 0.7322, -0.183, -0.9089, 0.3747, -0.1945, -0.6528, 0.7322, -0.07132, -0.539, 0.8393, -0.183, -0.9089, 0.3747, 0.3303, -0.6263, -0.7062, -0.07175, -0.997, 0.02843, -0.06624, -0.9966, 0.04882, -0.282, -0.134, 0.95, -0.2192, -0.8023, 0.5552, -0.07132, -0.539, 0.8393, -0.1945, -0.6528, 0.7322, 0.319, -0.07303, 0.9449, -0.07881, 0.005946, 0.9969, -0.282, -0.134, 0.95, -0.07132, -0.539, 0.8393, -0.07881, 0.005946, 0.9969, -0.282, -0.134, 0.95, -0.0746, 0.5204, 0.8507, -0.6015, 0.2579, 0.7561, -0.282, -0.134, 0.95, -0.07881, 0.005946, 0.9969, -0.0746, 0.5204, 0.8507, -0.8855, 0.385, 0.2603, -0.6015, 0.2579, 0.7561, -0.4444, 0.6095, 0.6565, -0.6015, 0.2579, 0.7561, -0.0746, 0.5204, 0.8507, -0.4444, 0.6095, 0.6565, -0.0746, 0.5204, 0.8507, -0.1771, 0.5744, 0.7992, -0.4444, 0.6095, 0.6565, -0.0746, 0.5204, 0.8507, -0.07881, 0.005946, 0.9969, -0.031, 0.6681, 0.7434, -0.031, 0.6681, 0.7434, -0.1128, 0.5071, 0.8545, -0.1771, 0.5744, 0.7992, -0.07132, -0.539, 0.8393, -0.1945, -0.6528, 0.7322, -0.07881, 0.005946, 0.9969, -0.9292, -0.368, -0.03555, -0.6015, 0.2579, 0.7561, -0.8855, 0.385, 0.2603, -0.3929, 0.7846, 0.4797, -0.1771, 0.5744, 0.7992, 0.09975, 0.91, 0.4024, 0.148, 0.6593, 0.7371, 0.6999, 0.5263, 0.4829, 0.09975, 0.91, 0.4024, -0.8409, 0.538, -0.05815, -0.3929, 0.7846, 0.4797, -0.1507, 0.9425, -0.2982, -0.3929, 0.7846, 0.4797, 0.09975, 0.91, 0.4024, 0.2762, 0.9104, -0.3079, 0.09975, 0.91, 0.4024, 0.7748, 0.58, -0.2516, 0.2762, 0.9104, -0.3079, -0.8409, 0.538, -0.05815, -0.1507, 0.9425, -0.2982, -0.0931, 0.4509, -0.8877, -0.0931, 0.4509, -0.8877, 0.2331, 0.2364, -0.9433, 0.07334, 0.08178, -0.9939, -0.1128, 0.5071, 0.8545, 0.148, 0.6593, 0.7371, 0.09975, 0.91, 0.4024, -0.4444, 0.6095, 0.6565, -0.1771, 0.5744, 0.7992, -0.3929, 0.7846, 0.4797, -0.1945, -0.6528, 0.7322, -0.07175, -0.997, 0.02843, 0.352, -0.8406, 0.4117, 0.319, -0.07303, 0.9449, -0.1945, -0.6528, 0.7322, 0.352, -0.8406, 0.4117, 0.319, -0.07303, 0.9449, 0.352, -0.8406, 0.4117, 0.9163, -0.2937, 0.2724, 0.7517, -0.6421, -0.1504, 0.3303, -0.6263, -0.7062, 0.8181, -0.154, -0.554, 0.6999, 0.5263, 0.4829, 0.9163, -0.2937, 0.2724, 0.7748, 0.58, -0.2516, 0.8181, -0.154, -0.554, 0.3395, 0.3319, -0.8801, 0.7748, 0.58, -0.2516, 0.3303, -0.6263, -0.7062, 0.2331, 0.2364, -0.9433, 0.3395, 0.3319, -0.8801])] * 3)])
me_5_lp_rock_0_002 = bpy.data.meshes.new('5_lp_rock_0.002')
me_5_lp_rock_0_002.from_pydata([(0.3553, 0.1876, 0.02359), (0.4242, 0.1768, 0.0814), (-0.1516, 0.3164, 0.0497), (-0.3203, 0.2191, -0.03997), (-0.1319, 0.4326, 0.3268), (0.05121, 0.3999, 0.3919), (0.519, -0.0219, 0.2067), (0.1391, -0.2058, -0.1433), (0.1486, 0.3246, 0.501), (0.3899, -0.3032, -0.06693), (-0.5193, 0.06293, -0.03889), (0.3009, 0.1359, 0.457), (0.3183, -0.3475, -0.06452), (-0.4283, -0.0793, -0.1049), (-0.2493, 0.3682, 0.5497), (-0.1032, -0.3805, -0.08712), (0.5381, -0.3006, 0.3511), (0.03631, 0.1649, 0.6441), (-0.4927, 0.2791, 0.5133), (0.3123, -0.04321, 0.6293), (-0.5022, -0.1836, 0.09339), (0.3504, -0.4127, 0.3543), (-0.3822, 0.1593, 0.647), (0.07643, -0.3921, 0.2664), (-0.3987, -0.2432, 0.2458), (-0.06515, -0.4222, 0.2618), (-0.5087, -0.09805, 0.4043), (0.1726, -0.1078, 0.7383), (-0.1674, -0.07562, 0.6623), (-0.1985, -0.1573, 0.5762), (0.3446, -0.3973, 0.6571), (0.1264, -0.3063, 0.7114), (0.1765, -0.4282, 0.6239)], [], [(2, 4, 5), (1, 8, 11), (5, 14, 8), (8, 14, 17), (4, 14, 5), (17, 22, 28), (17, 27, 8), (22, 29, 28), (31, 28, 29), (22, 26, 29), (29, 25, 32), (25, 23, 32), (24, 25, 29), (24, 20, 25), (20, 15, 25), (25, 12, 23), (15, 12, 25), (20, 13, 15), (12, 7, 9), (7, 0, 9), (7, 2, 0), (27, 30, 19), (19, 6, 11), (19, 16, 6), (30, 16, 19), (30, 21, 16), (30, 32, 21), (9, 1, 6), (32, 23, 21), (16, 12, 9), (8, 19, 11), (22, 18, 26), (4, 3, 18), (2, 3, 4), (10, 26, 18), (14, 4, 18), (7, 3, 2), (2, 5, 0), (0, 5, 1), (8, 1, 5), (17, 14, 22), (17, 28, 27), (19, 8, 27), (32, 31, 29), (27, 28, 31), (30, 27, 31), (29, 26, 24), (30, 31, 32), (12, 21, 23), (15, 13, 7), (15, 7, 12), (7, 13, 3), (1, 11, 6), (21, 12, 16), (6, 16, 9), (1, 9, 0), (22, 14, 18), (18, 3, 10), (26, 20, 24), (26, 10, 20), (20, 10, 13), (13, 10, 3)])
me_5_lp_rock_0_002.polygons.foreach_set('use_smooth', [True] * 62)
_uv = me_5_lp_rock_0_002.uv_layers.new(name='UVMap')
_uv.uv.foreach_set('vector', [0.3775, 0.5309, 0.3319, 0.521, 0.2997, 0.5316, 0.2961, 0.5969, 0.2689, 0.5252, 0.2408, 0.5331, 0.2997, 0.5316, 0.3149, 0.4952, 0.2689, 0.5252, 0.2689, 0.5252, 0.3149, 0.4952, 0.2635, 0.4862, 0.3319, 0.521, 0.3149, 0.4952, 0.2997, 0.5316, 0.2635, 0.4862, 0.3173, 0.4605, 0.2846, 0.4395, 0.2635, 0.4862, 0.2213, 0.4595, 0.2689, 0.5252, 0.3173, 0.4605, 0.2993, 0.4227, 0.2846, 0.4395, 0.242, 0.42, 0.2846, 0.4395, 0.2993, 0.4227, 0.3173, 0.4605, 0.3629, 0.4315, 0.2993, 0.4227, 0.2993, 0.4227, 0.3255, 0.3606, 0.246, 0.3924, 0.3255, 0.3606, 0.3039, 0.3461, 0.246, 0.3924, 0.3732, 0.41, 0.3255, 0.3606, 0.2993, 0.4227, 0.3732, 0.41, 0.4145, 0.4276, 0.3255, 0.3606, 0.4145, 0.4276, 0.3885, 0.3439, 0.3255, 0.3606, 0.3255, 0.3606, 0.3256, 0.2713, 0.3039, 0.3461, 0.3885, 0.3439, 0.3256, 0.2713, 0.3255, 0.3606, 0.4145, 0.4276, 0.4585, 0.4567, 0.3885, 0.3439, 0.3256, 0.2713, 0.3955, 0.2821, 0.3131, 0.2582, 0.4031, 0.6383, 0.3152, 0.598, 0.3274, 0.6779, 0.4031, 0.6383, 0.3775, 0.5309, 0.3152, 0.598, 0.2213, 0.4595, 0.2202, 0.3965, 0.1947, 0.488, 0.1947, 0.488, 0.2558, 0.6094, 0.2408, 0.5331, 0.1947, 0.488, 0.2033, 0.6309, 0.2558, 0.6094, 0.2202, 0.3965, 0.1947, 0.3292, 0.1947, 0.488, 0.2202, 0.3965, 0.2423, 0.3393, 0.1947, 0.3292, 0.2202, 0.3965, 0.246, 0.3924, 0.2423, 0.3393, 0.3274, 0.6779, 0.2961, 0.5969, 0.2558, 0.6094, 0.246, 0.3924, 0.3039, 0.3461, 0.2423, 0.3393, 0.1947, 0.3292, 0.3256, 0.2713, 0.3131, 0.2582, 0.2689, 0.5252, 0.1947, 0.488, 0.2408, 0.5331, 0.3173, 0.4605, 0.3426, 0.4741, 0.3629, 0.4315, 0.3319, 0.521, 0.4129, 0.5071, 0.3426, 0.4741, 0.3775, 0.5309, 0.4129, 0.5071, 0.3319, 0.521, 0.4291, 0.4673, 0.3629, 0.4315, 0.3426, 0.4741, 0.3149, 0.4952, 0.3319, 0.521, 0.3426, 0.4741, 0.4031, 0.6383, 0.4129, 0.5071, 0.3775, 0.5309, 0.3775, 0.5309, 0.2997, 0.5316, 0.3152, 0.598, 0.3152, 0.598, 0.2997, 0.5316, 0.2961, 0.5969, 0.2689, 0.5252, 0.2961, 0.5969, 0.2997, 0.5316, 0.2635, 0.4862, 0.3149, 0.4952, 0.3173, 0.4605, 0.2635, 0.4862, 0.2846, 0.4395, 0.2213, 0.4595, 0.1947, 0.488, 0.2689, 0.5252, 0.2213, 0.4595, 0.246, 0.3924, 0.242, 0.42, 0.2993, 0.4227, 0.2213, 0.4595, 0.2846, 0.4395, 0.242, 0.42, 0.2202, 0.3965, 0.2213, 0.4595, 0.242, 0.42, 0.2993, 0.4227, 0.3629, 0.4315, 0.3732, 0.41, 0.2202, 0.3965, 0.242, 0.42, 0.246, 0.3924, 0.3256, 0.2713, 0.2423, 0.3393, 0.3039, 0.3461, 0.3885, 0.3439, 0.4585, 0.4567, 0.3955, 0.2821, 0.3885, 0.3439, 0.3955, 0.2821, 0.3256, 0.2713, 0.4031, 0.6383, 0.4585, 0.4567, 0.4129, 0.5071, 0.2961, 0.5969, 0.2408, 0.5331, 0.2558, 0.6094, 0.2423, 0.3393, 0.3256, 0.2713, 0.1947, 0.3292, 0.2558, 0.6094, 0.2033, 0.6309, 0.3274, 0.6779, 0.2961, 0.5969, 0.3274, 0.6779, 0.3152, 0.598, 0.3173, 0.4605, 0.3149, 0.4952, 0.3426, 0.4741, 0.3426, 0.4741, 0.4129, 0.5071, 0.4291, 0.4673, 0.3629, 0.4315, 0.4145, 0.4276, 0.3732, 0.41, 0.3629, 0.4315, 0.4291, 0.4673, 0.4145, 0.4276, 0.4145, 0.4276, 0.4291, 0.4673, 0.4585, 0.4567, 0.4585, 0.4567, 0.4291, 0.4673, 0.4129, 0.5071])
me_5_lp_rock_0_002.materials.append(mat_roca_016)
me_5_lp_rock_0_002.update()
me_5_lp_rock_0_002.normals_split_custom_set([tuple(v) for v in zip(*[iter([0.001368, 0.7911, -0.6117, -0.06708, 0.9906, -0.1195, 0.2865, 0.9551, 0.07497, 0.7649, 0.5774, -0.2854, 0.4747, 0.7225, 0.5026, 0.7699, 0.5056, 0.3893, 0.2865, 0.9551, 0.07497, -0.1447, 0.809, 0.5697, 0.4747, 0.7225, 0.5026, 0.4747, 0.7225, 0.5026, -0.1447, 0.809, 0.5697, 0.1335, 0.4079, 0.9032, -0.06708, 0.9906, -0.1195, -0.1447, 0.809, 0.5697, 0.2865, 0.9551, 0.07497, 0.1335, 0.4079, 0.9032, -0.4418, 0.07141, 0.8943, -0.3709, -0.2363, 0.8981, 0.1335, 0.4079, 0.9032, 0.1788, 0.1473, 0.9728, 0.4747, 0.7225, 0.5026, -0.4418, 0.07141, 0.8943, -0.519, -0.6195, 0.589, -0.3709, -0.2363, 0.8981, -0.2195, -0.4151, 0.8829, -0.3709, -0.2363, 0.8981, -0.519, -0.6195, 0.589, -0.4418, 0.07141, 0.8943, -0.822, -0.4242, 0.38, -0.519, -0.6195, 0.589, -0.519, -0.6195, 0.589, -0.2309, -0.9678, 0.1002, -0.1717, -0.894, 0.4138, -0.2309, -0.9678, 0.1002, 0.1227, -0.9889, -0.08434, -0.1717, -0.894, 0.4138, -0.5232, -0.8249, 0.2141, -0.2309, -0.9678, 0.1002, -0.519, -0.6195, 0.589, -0.5232, -0.8249, 0.2141, -0.8175, -0.5508, -0.1682, -0.2309, -0.9678, 0.1002, -0.8175, -0.5508, -0.1682, -0.2024, -0.7607, -0.6168, -0.2309, -0.9678, 0.1002, -0.2309, -0.9678, 0.1002, 0.2531, -0.7737, -0.5808, 0.1227, -0.9889, -0.08434, -0.2024, -0.7607, -0.6168, 0.2531, -0.7737, -0.5808, -0.2309, -0.9678, 0.1002, -0.8175, -0.5508, -0.1682, -0.4678, -0.1821, -0.8649, -0.2024, -0.7607, -0.6168, 0.2531, -0.7737, -0.5808, 0.1207, -0.01236, -0.9926, 0.6372, -0.3662, -0.6781, 0.1207, -0.01236, -0.9926, 0.3865, 0.6024, -0.6984, 0.6372, -0.3662, -0.6781, 0.1207, -0.01236, -0.9926, 0.001368, 0.7911, -0.6117, 0.3865, 0.6024, -0.6984, 0.1788, 0.1473, 0.9728, 0.5198, -0.574, 0.6327, 0.674, 0.3298, 0.661, 0.674, 0.3298, 0.661, 0.9665, 0.2555, -0.02338, 0.7699, 0.5056, 0.3893, 0.674, 0.3298, 0.661, 0.9269, -0.3553, 0.1211, 0.9665, 0.2555, -0.02338, 0.5198, -0.574, 0.6327, 0.9269, -0.3553, 0.1211, 0.674, 0.3298, 0.661, 0.5198, -0.574, 0.6327, 0.2687, -0.9603, -0.07473, 0.9269, -0.3553, 0.1211, 0.5198, -0.574, 0.6327, -0.1717, -0.894, 0.4138, 0.2687, -0.9603, -0.07473, 0.6372, -0.3662, -0.6781, 0.7649, 0.5774, -0.2854, 0.9665, 0.2555, -0.02338, -0.1717, -0.894, 0.4138, 0.1227, -0.9889, -0.08434, 0.2687, -0.9603, -0.07473, 0.9269, -0.3553, 0.1211, 0.2531, -0.7737, -0.5808, 0.6372, -0.3662, -0.6781, 0.4747, 0.7225, 0.5026, 0.674, 0.3298, 0.661, 0.7699, 0.5056, 0.3893, -0.4418, 0.07141, 0.8943, -0.7814, 0.532, 0.3261, -0.822, -0.4242, 0.38, -0.06708, 0.9906, -0.1195, -0.2526, 0.6454, -0.7209, -0.7814, 0.532, 0.3261, 0.001368, 0.7911, -0.6117, -0.2526, 0.6454, -0.7209, -0.06708, 0.9906, -0.1195, -0.7971, 0.2632, -0.5434, -0.822, -0.4242, 0.38, -0.7814, 0.532, 0.3261, -0.1447, 0.809, 0.5697, -0.06708, 0.9906, -0.1195, -0.7814, 0.532, 0.3261, 0.1207, -0.01236, -0.9926, -0.2526, 0.6454, -0.7209, 0.001368, 0.7911, -0.6117, 0.001368, 0.7911, -0.6117, 0.2865, 0.9551, 0.07497, 0.3865, 0.6024, -0.6984, 0.3865, 0.6024, -0.6984, 0.2865, 0.9551, 0.07497, 0.7649, 0.5774, -0.2854, 0.4747, 0.7225, 0.5026, 0.7649, 0.5774, -0.2854, 0.2865, 0.9551, 0.07497, 0.1335, 0.4079, 0.9032, -0.1447, 0.809, 0.5697, -0.4418, 0.07141, 0.8943, 0.1335, 0.4079, 0.9032, -0.3709, -0.2363, 0.8981, 0.1788, 0.1473, 0.9728, 0.674, 0.3298, 0.661, 0.4747, 0.7225, 0.5026, 0.1788, 0.1473, 0.9728, -0.1717, -0.894, 0.4138, -0.2195, -0.4151, 0.8829, -0.519, -0.6195, 0.589, 0.1788, 0.1473, 0.9728, -0.3709, -0.2363, 0.8981, -0.2195, -0.4151, 0.8829, 0.5198, -0.574, 0.6327, 0.1788, 0.1473, 0.9728, -0.2195, -0.4151, 0.8829, -0.519, -0.6195, 0.589, -0.822, -0.4242, 0.38, -0.5232, -0.8249, 0.2141, 0.5198, -0.574, 0.6327, -0.2195, -0.4151, 0.8829, -0.1717, -0.894, 0.4138, 0.2531, -0.7737, -0.5808, 0.2687, -0.9603, -0.07473, 0.1227, -0.9889, -0.08434, -0.2024, -0.7607, -0.6168, -0.4678, -0.1821, -0.8649, 0.1207, -0.01236, -0.9926, -0.2024, -0.7607, -0.6168, 0.1207, -0.01236, -0.9926, 0.2531, -0.7737, -0.5808, 0.1207, -0.01236, -0.9926, -0.4678, -0.1821, -0.8649, -0.2526, 0.6454, -0.7209, 0.7649, 0.5774, -0.2854, 0.7699, 0.5056, 0.3893, 0.9665, 0.2555, -0.02338, 0.2687, -0.9603, -0.07473, 0.2531, -0.7737, -0.5808, 0.9269, -0.3553, 0.1211, 0.9665, 0.2555, -0.02338, 0.9269, -0.3553, 0.1211, 0.6372, -0.3662, -0.6781, 0.7649, 0.5774, -0.2854, 0.6372, -0.3662, -0.6781, 0.3865, 0.6024, -0.6984, -0.4418, 0.07141, 0.8943, -0.1447, 0.809, 0.5697, -0.7814, 0.532, 0.3261, -0.7814, 0.532, 0.3261, -0.2526, 0.6454, -0.7209, -0.7971, 0.2632, -0.5434, -0.822, -0.4242, 0.38, -0.8175, -0.5508, -0.1682, -0.5232, -0.8249, 0.2141, -0.822, -0.4242, 0.38, -0.7971, 0.2632, -0.5434, -0.8175, -0.5508, -0.1682, -0.8175, -0.5508, -0.1682, -0.7971, 0.2632, -0.5434, -0.4678, -0.1821, -0.8649, -0.4678, -0.1821, -0.8649, -0.7971, 0.2632, -0.5434, -0.2526, 0.6454, -0.7209])] * 3)])
me_6_lp_rock_0_002 = bpy.data.meshes.new('6_lp_rock_0.002')
me_6_lp_rock_0_002.from_pydata([(-0.3828, -0.3424, 0.09351), (-0.4943, -0.3741, -0.03981), (-0.4856, -0.4673, 0.1377), (-0.4593, -0.4038, 0.2956), (-0.6749, -0.3715, -0.1195), (-0.4396, 0.02075, 0.2112), (-0.515, 0.05647, 0.04684), (-0.4665, 0.2831, 0.1343), (-0.4888, -0.1228, 0.3424), (-0.5843, 0.2964, -0.02317), (-0.608, -0.5195, 0.3187), (-0.5529, 0.4034, 0.1521), (-0.7973, -0.1025, -0.1025), (-0.5566, 0.3025, 0.3139), (-0.8341, -0.3548, 0.06742), (-0.7947, -0.548, 0.2498), (-0.6596, -0.3282, 0.4833), (-0.6313, -0.01909, 0.4075), (-0.7514, 0.3382, 0.08044), (-0.7034, 0.1133, 0.3539), (-0.7633, 0.1515, 0.2465), (-0.7452, 0.3349, 0.2022), (-0.8976, -0.02761, 0.1912), (-0.8462, -0.3706, 0.5217), (-0.8521, -0.1966, 0.5365), (-1.016, -0.3216, 0.4903)], [], [(6, 7, 5), (1, 0, 2), (0, 5, 3), (5, 8, 3), (8, 17, 16), (8, 13, 17), (13, 19, 17), (17, 24, 16), (19, 24, 17), (24, 25, 23), (24, 23, 16), (22, 12, 14), (22, 18, 12), (14, 12, 4), (16, 23, 10), (3, 10, 2), (25, 14, 15), (15, 14, 4), (4, 1, 2), (8, 5, 13), (13, 21, 19), (5, 7, 13), (11, 21, 13), (13, 7, 11), (11, 9, 18), (7, 9, 11), (1, 6, 0), (0, 6, 5), (3, 8, 16), (24, 20, 25), (24, 19, 20), (14, 25, 22), (25, 20, 22), (20, 21, 22), (21, 18, 22), (4, 12, 9), (4, 9, 6), (4, 6, 1), (6, 9, 7), (16, 10, 3), (0, 3, 2), (23, 15, 10), (23, 25, 15), (10, 15, 2), (2, 15, 4), (19, 21, 20), (21, 11, 18), (9, 12, 18)])
me_6_lp_rock_0_002.polygons.foreach_set('use_smooth', [True] * 48)
_uv = me_6_lp_rock_0_002.uv_layers.new(name='UVMap')
_uv.uv.foreach_set('vector', [0.6784, 0.8988, 0.6885, 0.9287, 0.7124, 0.9023, 0.6816, 0.835, 0.7072, 0.8524, 0.7197, 0.8381, 0.7072, 0.8524, 0.7124, 0.9023, 0.7449, 0.8605, 0.7124, 0.9023, 0.7442, 0.898, 0.7449, 0.8605, 0.7442, 0.898, 0.7586, 0.9266, 0.7937, 0.8807, 0.7442, 0.898, 0.7149, 0.9429, 0.7586, 0.9266, 0.7149, 0.9429, 0.7399, 0.9527, 0.7586, 0.9266, 0.7586, 0.9266, 0.8213, 0.923, 0.7937, 0.8807, 0.7399, 0.9527, 0.8213, 0.923, 0.7586, 0.9266, 0.8213, 0.923, 0.8391, 0.8245, 0.8178, 0.8611, 0.8213, 0.923, 0.8178, 0.8611, 0.7937, 0.8807, 0.7682, 0.7249, 0.6821, 0.7308, 0.718, 0.7835, 0.7158, 1.0, 0.6758, 0.9754, 0.6271, 0.9026, 0.718, 0.7835, 0.6821, 0.7308, 0.6503, 0.8124, 0.7937, 0.8807, 0.8178, 0.8611, 0.758, 0.8432, 0.7449, 0.8605, 0.758, 0.8432, 0.7197, 0.8381, 0.8391, 0.8245, 0.718, 0.7835, 0.7583, 0.8158, 0.7583, 0.8158, 0.718, 0.7835, 0.6503, 0.8124, 0.6503, 0.8124, 0.6816, 0.835, 0.7197, 0.8381, 0.7442, 0.898, 0.7124, 0.9023, 0.7149, 0.9429, 0.7149, 0.9429, 0.6979, 0.9702, 0.7399, 0.9527, 0.7124, 0.9023, 0.6885, 0.9287, 0.7149, 0.9429, 0.6879, 0.9485, 0.6979, 0.9702, 0.7149, 0.9429, 0.7149, 0.9429, 0.6885, 0.9287, 0.6879, 0.9485, 0.6879, 0.9485, 0.6627, 0.9418, 0.6758, 0.9754, 0.6885, 0.9287, 0.6627, 0.9418, 0.6879, 0.9485, 0.6816, 0.835, 0.6784, 0.8988, 0.7072, 0.8524, 0.7072, 0.8524, 0.6784, 0.8988, 0.7124, 0.9023, 0.7449, 0.8605, 0.7442, 0.898, 0.7937, 0.8807, 0.8213, 0.923, 0.7187, 0.9747, 0.8391, 0.9627, 0.8213, 0.923, 0.7399, 0.9527, 0.7187, 0.9747, 0.718, 0.7835, 0.8391, 0.8245, 0.7682, 0.7249, 0.8391, 0.9627, 0.7187, 0.9747, 0.7158, 1.0, 0.7187, 0.9747, 0.6979, 0.9702, 0.7158, 1.0, 0.6979, 0.9702, 0.6758, 0.9754, 0.7158, 1.0, 0.6503, 0.8124, 0.6271, 0.9026, 0.6627, 0.9418, 0.6503, 0.8124, 0.6627, 0.9418, 0.6784, 0.8988, 0.6503, 0.8124, 0.6784, 0.8988, 0.6816, 0.835, 0.6784, 0.8988, 0.6627, 0.9418, 0.6885, 0.9287, 0.7937, 0.8807, 0.758, 0.8432, 0.7449, 0.8605, 0.7072, 0.8524, 0.7449, 0.8605, 0.7197, 0.8381, 0.8178, 0.8611, 0.7583, 0.8158, 0.758, 0.8432, 0.8178, 0.8611, 0.8391, 0.8245, 0.7583, 0.8158, 0.758, 0.8432, 0.7583, 0.8158, 0.7197, 0.8381, 0.7197, 0.8381, 0.7583, 0.8158, 0.6503, 0.8124, 0.7399, 0.9527, 0.6979, 0.9702, 0.7187, 0.9747, 0.6979, 0.9702, 0.6879, 0.9485, 0.6758, 0.9754, 0.6627, 0.9418, 0.6271, 0.9026, 0.6758, 0.9754])
me_6_lp_rock_0_002.materials.append(mat_piedra)
me_6_lp_rock_0_002.update()
me_6_lp_rock_0_002.normals_split_custom_set([tuple(v) for v in zip(*[iter([0.8027, 0.07383, -0.5917, 0.9356, 0.3296, -0.1263, 0.982, 0.1508, 0.1141, 0.54, -0.3815, -0.7503, 0.9558, -0.2077, -0.208, 0.5023, -0.8476, -0.171, 0.9558, -0.2077, -0.208, 0.982, 0.1508, 0.1141, 0.7872, -0.3912, 0.4767, 0.982, 0.1508, 0.1141, 0.7531, 0.08251, 0.6527, 0.7872, -0.3912, 0.4767, 0.7531, 0.08251, 0.6527, 0.3239, 0.2648, 0.9083, 0.436, -0.2037, 0.8766, 0.7531, 0.08251, 0.6527, 0.3267, 0.5566, 0.7639, 0.3239, 0.2648, 0.9083, 0.3267, 0.5566, 0.7639, -0.3723, 0.4636, 0.804, 0.3239, 0.2648, 0.9083, 0.3239, 0.2648, 0.9083, -0.1752, 0.3329, 0.9266, 0.436, -0.2037, 0.8766, -0.3723, 0.4636, 0.804, -0.1752, 0.3329, 0.9266, 0.3239, 0.2648, 0.9083, -0.1752, 0.3329, 0.9266, -0.8702, -0.1866, 0.456, -0.06274, -0.512, 0.8567, -0.1752, 0.3329, 0.9266, -0.06274, -0.512, 0.8567, 0.436, -0.2037, 0.8766, -0.9554, 0.2771, -0.1022, -0.5563, 0.07746, -0.8274, -0.8202, -0.349, -0.4533, -0.9554, 0.2771, -0.1022, -0.6207, 0.6915, -0.3696, -0.5563, 0.07746, -0.8274, -0.8202, -0.349, -0.4533, -0.5563, 0.07746, -0.8274, -0.08919, -0.4516, -0.8877, 0.436, -0.2037, 0.8766, -0.06274, -0.512, 0.8567, 0.3221, -0.8649, 0.385, 0.7872, -0.3912, 0.4767, 0.3221, -0.8649, 0.385, 0.5023, -0.8476, -0.171, -0.8702, -0.1866, 0.456, -0.8202, -0.349, -0.4533, -0.372, -0.9263, -0.05987, -0.372, -0.9263, -0.05987, -0.8202, -0.349, -0.4533, -0.08919, -0.4516, -0.8877, -0.08919, -0.4516, -0.8877, 0.54, -0.3815, -0.7503, 0.5023, -0.8476, -0.171, 0.7531, 0.08251, 0.6527, 0.982, 0.1508, 0.1141, 0.3267, 0.5566, 0.7639, 0.3267, 0.5566, 0.7639, -0.6178, 0.6778, 0.3986, -0.3723, 0.4636, 0.804, 0.982, 0.1508, 0.1141, 0.9356, 0.3296, -0.1263, 0.3267, 0.5566, 0.7639, 0.333, 0.9429, 0.009669, -0.6178, 0.6778, 0.3986, 0.3267, 0.5566, 0.7639, 0.3267, 0.5566, 0.7639, 0.9356, 0.3296, -0.1263, 0.333, 0.9429, 0.009669, 0.333, 0.9429, 0.009669, 0.2723, 0.4853, -0.8308, -0.6207, 0.6915, -0.3696, 0.9356, 0.3296, -0.1263, 0.2723, 0.4853, -0.8308, 0.333, 0.9429, 0.009669, 0.54, -0.3815, -0.7503, 0.8027, 0.07383, -0.5917, 0.9558, -0.2077, -0.208, 0.9558, -0.2077, -0.208, 0.8027, 0.07383, -0.5917, 0.982, 0.1508, 0.1141, 0.7872, -0.3912, 0.4767, 0.7531, 0.08251, 0.6527, 0.436, -0.2037, 0.8766, -0.1752, 0.3329, 0.9266, -0.7253, 0.3414, 0.5978, -0.8702, -0.1866, 0.456, -0.1752, 0.3329, 0.9266, -0.3723, 0.4636, 0.804, -0.7253, 0.3414, 0.5978, -0.8202, -0.349, -0.4533, -0.8702, -0.1866, 0.456, -0.9554, 0.2771, -0.1022, -0.8702, -0.1866, 0.456, -0.7253, 0.3414, 0.5978, -0.9554, 0.2771, -0.1022, -0.7253, 0.3414, 0.5978, -0.6178, 0.6778, 0.3986, -0.9554, 0.2771, -0.1022, -0.6178, 0.6778, 0.3986, -0.6207, 0.6915, -0.3696, -0.9554, 0.2771, -0.1022, -0.08919, -0.4516, -0.8877, -0.5563, 0.07746, -0.8274, 0.2723, 0.4853, -0.8308, -0.08919, -0.4516, -0.8877, 0.2723, 0.4853, -0.8308, 0.8027, 0.07383, -0.5917, -0.08919, -0.4516, -0.8877, 0.8027, 0.07383, -0.5917, 0.54, -0.3815, -0.7503, 0.8027, 0.07383, -0.5917, 0.2723, 0.4853, -0.8308, 0.9356, 0.3296, -0.1263, 0.436, -0.2037, 0.8766, 0.3221, -0.8649, 0.385, 0.7872, -0.3912, 0.4767, 0.9558, -0.2077, -0.208, 0.7872, -0.3912, 0.4767, 0.5023, -0.8476, -0.171, -0.06274, -0.512, 0.8567, -0.372, -0.9263, -0.05987, 0.3221, -0.8649, 0.385, -0.06274, -0.512, 0.8567, -0.8702, -0.1866, 0.456, -0.372, -0.9263, -0.05987, 0.3221, -0.8649, 0.385, -0.372, -0.9263, -0.05987, 0.5023, -0.8476, -0.171, 0.5023, -0.8476, -0.171, -0.372, -0.9263, -0.05987, -0.08919, -0.4516, -0.8877, -0.3723, 0.4636, 0.804, -0.6178, 0.6778, 0.3986, -0.7253, 0.3414, 0.5978, -0.6178, 0.6778, 0.3986, 0.333, 0.9429, 0.009669, -0.6207, 0.6915, -0.3696, 0.2723, 0.4853, -0.8308, -0.5563, 0.07746, -0.8274, -0.6207, 0.6915, -0.3696])] * 3)])
me_7_lp_rock_0_002 = bpy.data.meshes.new('7_lp_rock_0.002')
me_7_lp_rock_0_002.from_pydata([(-0.7182, 0.06473, 0.5327), (-0.5853, -0.2068, 0.5322), (-0.7475, 0.127, 0.41), (-0.6284, -0.02079, 0.5597), (-0.5184, -0.2106, 0.6638), (-0.6186, -0.0396, 0.4209), (-0.5448, -0.1856, 0.4696), (-0.6354, 0.1644, 0.7181), (-0.4512, -0.06993, 0.7051), (-0.6652, 0.2601, 0.3275), (-0.4065, -0.2172, 0.4983), (-0.4291, -0.1105, 0.402), (-0.4756, 0.2295, 0.6974), (-0.5285, 0.2243, 0.3596), (-0.4375, 0.08574, 0.456), (-0.4103, 0.08997, 0.584), (-0.3695, 0.01312, 0.5899), (-0.3321, -0.126, 0.4467), (-0.5281, 0.348, 0.4793), (-0.4105, 0.2978, 0.5263)], [], [(3, 1, 4), (0, 2, 1), (2, 5, 1), (9, 13, 5), (13, 11, 5), (13, 14, 11), (13, 18, 19), (14, 19, 15), (17, 14, 16), (15, 16, 14), (16, 12, 8), (8, 0, 3), (8, 3, 4), (12, 7, 8), (11, 6, 5), (11, 10, 6), (9, 2, 7), (9, 7, 18), (3, 0, 1), (2, 9, 5), (9, 18, 13), (13, 19, 14), (19, 12, 15), (16, 15, 12), (8, 4, 10), (8, 7, 0), (11, 14, 17), (5, 6, 1), (11, 17, 10), (10, 1, 6), (10, 4, 1), (17, 8, 10), (17, 16, 8), (19, 18, 12), (7, 2, 0), (7, 12, 18)])
me_7_lp_rock_0_002.polygons.foreach_set('use_smooth', [True] * 36)
_uv = me_7_lp_rock_0_002.uv_layers.new(name='UVMap')
_uv.uv.foreach_set('vector', [0.9186, 0.9355, 0.9224, 0.9655, 0.94, 0.9544, 0.9042, 0.9247, 0.8836, 0.9268, 0.9224, 0.9655, 0.8836, 0.9268, 0.8958, 0.9579, 0.9224, 0.9655, 0.8567, 0.9149, 0.8413, 0.9278, 0.8958, 0.9579, 0.8413, 0.9278, 0.9109, 1.0, 0.8958, 0.9579, 0.8481, 0.8531, 0.864, 0.8183, 0.842, 0.7838, 0.8481, 0.8531, 0.8708, 0.8767, 0.8917, 0.8557, 0.864, 0.8183, 0.8917, 0.8557, 0.8902, 0.8127, 0.8587, 0.7706, 0.864, 0.8183, 0.8896, 0.7957, 0.8902, 0.8127, 0.8896, 0.7957, 0.864, 0.8183, 0.978, 0.935, 0.9384, 0.8752, 0.958, 0.9347, 0.958, 0.9347, 0.9042, 0.9247, 0.9186, 0.9355, 0.958, 0.9347, 0.9186, 0.9355, 0.94, 0.9544, 0.9384, 0.8752, 0.9243, 0.8949, 0.958, 0.9347, 0.9109, 1.0, 0.9188, 0.9752, 0.8958, 0.9579, 0.9109, 1.0, 0.9408, 0.9851, 0.9188, 0.9752, 0.8567, 0.9149, 0.8836, 0.9268, 0.9243, 0.8949, 0.8567, 0.9149, 0.9243, 0.8949, 0.8708, 0.8767, 0.9186, 0.9355, 0.9042, 0.9247, 0.9224, 0.9655, 0.8836, 0.9268, 0.8567, 0.9149, 0.8958, 0.9579, 0.8567, 0.9149, 0.8708, 0.8767, 0.8413, 0.9278, 0.8481, 0.8531, 0.8917, 0.8557, 0.864, 0.8183, 0.978, 0.8643, 0.9384, 0.8752, 0.9716, 0.911, 0.978, 0.935, 0.9716, 0.911, 0.9384, 0.8752, 0.958, 0.9347, 0.94, 0.9544, 0.9408, 0.9851, 0.958, 0.9347, 0.9243, 0.8949, 0.9042, 0.9247, 0.842, 0.7838, 0.864, 0.8183, 0.8587, 0.7706, 0.8958, 0.9579, 0.9188, 0.9752, 0.9224, 0.9655, 0.9109, 1.0, 0.957, 0.9929, 0.9408, 0.9851, 0.9408, 0.9851, 0.9224, 0.9655, 0.9188, 0.9752, 0.9408, 0.9851, 0.94, 0.9544, 0.9224, 0.9655, 0.957, 0.9929, 0.958, 0.9347, 0.9408, 0.9851, 0.957, 0.9929, 0.978, 0.935, 0.958, 0.9347, 0.8917, 0.8557, 0.8708, 0.8767, 0.9384, 0.8752, 0.9243, 0.8949, 0.8836, 0.9268, 0.9042, 0.9247, 0.9243, 0.8949, 0.9384, 0.8752, 0.8708, 0.8767])
me_7_lp_rock_0_002.materials.append(mat_roca_014)
me_7_lp_rock_0_002.update()
me_7_lp_rock_0_002.normals_split_custom_set([tuple(v) for v in zip(*[iter([-0.6148, -0.3094, 0.7254, -0.6353, -0.7709, -0.04536, -0.1558, -0.6795, 0.7169, -0.9099, -0.2418, 0.3369, -0.9324, 0.01305, -0.3611, -0.6353, -0.7709, -0.04536, -0.9324, 0.01305, -0.3611, -0.3951, -0.4044, -0.8248, -0.6353, -0.7709, -0.04536, -0.4473, 0.4974, -0.7433, 0.4471, 0.2122, -0.869, -0.3951, -0.4044, -0.8248, 0.4471, 0.2122, -0.869, 0.1853, -0.2637, -0.9466, -0.3951, -0.4044, -0.8248, 0.4471, 0.2122, -0.869, 0.8718, 0.2004, -0.447, 0.1853, -0.2637, -0.9466, 0.4471, 0.2122, -0.869, -0.02496, 0.9937, -0.1095, 0.8027, 0.5954, -0.03271, 0.8718, 0.2004, -0.447, 0.8027, 0.5954, -0.03271, 0.9479, 0.3124, -0.06145, 0.8842, -0.2446, -0.398, 0.8718, 0.2004, -0.447, 0.9571, 0.1748, 0.2312, 0.9479, 0.3124, -0.06145, 0.9571, 0.1748, 0.2312, 0.8718, 0.2004, -0.447, 0.9571, 0.1748, 0.2312, 0.3736, 0.527, 0.7634, 0.288, -0.2619, 0.9211, 0.288, -0.2619, 0.9211, -0.9099, -0.2418, 0.3369, -0.6148, -0.3094, 0.7254, 0.288, -0.2619, 0.9211, -0.6148, -0.3094, 0.7254, -0.1558, -0.6795, 0.7169, 0.3736, 0.527, 0.7634, -0.5685, 0.2152, 0.7941, 0.288, -0.2619, 0.9211, 0.1853, -0.2637, -0.9466, -0.3029, -0.6865, -0.6611, -0.3951, -0.4044, -0.8248, 0.1853, -0.2637, -0.9466, 0.4763, -0.8687, -0.1361, -0.3029, -0.6865, -0.6611, -0.4473, 0.4974, -0.7433, -0.9324, 0.01305, -0.3611, -0.5685, 0.2152, 0.7941, -0.4473, 0.4974, -0.7433, -0.5685, 0.2152, 0.7941, -0.02496, 0.9937, -0.1095, -0.6148, -0.3094, 0.7254, -0.9099, -0.2418, 0.3369, -0.6353, -0.7709, -0.04536, -0.9324, 0.01305, -0.3611, -0.4473, 0.4974, -0.7433, -0.3951, -0.4044, -0.8248, -0.4473, 0.4974, -0.7433, -0.02496, 0.9937, -0.1095, 0.4471, 0.2122, -0.869, 0.4471, 0.2122, -0.869, 0.8027, 0.5954, -0.03271, 0.8718, 0.2004, -0.447, 0.8027, 0.5954, -0.03271, 0.3736, 0.527, 0.7634, 0.9479, 0.3124, -0.06145, 0.9571, 0.1748, 0.2312, 0.9479, 0.3124, -0.06145, 0.3736, 0.527, 0.7634, 0.288, -0.2619, 0.9211, -0.1558, -0.6795, 0.7169, 0.4763, -0.8687, -0.1361, 0.288, -0.2619, 0.9211, -0.5685, 0.2152, 0.7941, -0.9099, -0.2418, 0.3369, 0.1853, -0.2637, -0.9466, 0.8718, 0.2004, -0.447, 0.8842, -0.2446, -0.398, -0.3951, -0.4044, -0.8248, -0.3029, -0.6865, -0.6611, -0.6353, -0.7709, -0.04536, 0.1853, -0.2637, -0.9466, 0.8842, -0.2446, -0.398, 0.4763, -0.8687, -0.1361, 0.4763, -0.8687, -0.1361, -0.6353, -0.7709, -0.04536, -0.3029, -0.6865, -0.6611, 0.4763, -0.8687, -0.1361, -0.1558, -0.6795, 0.7169, -0.6353, -0.7709, -0.04536, 0.8842, -0.2446, -0.398, 0.288, -0.2619, 0.9211, 0.4763, -0.8687, -0.1361, 0.8842, -0.2446, -0.398, 0.9571, 0.1748, 0.2312, 0.288, -0.2619, 0.9211, 0.8027, 0.5954, -0.03271, -0.02496, 0.9937, -0.1095, 0.3736, 0.527, 0.7634, -0.5685, 0.2152, 0.7941, -0.9324, 0.01305, -0.3611, -0.9099, -0.2418, 0.3369, -0.5685, 0.2152, 0.7941, 0.3736, 0.527, 0.7634, -0.02496, 0.9937, -0.1095])] * 3)])
me_8_lp_rock_0_002 = bpy.data.meshes.new('8_lp_rock_0.002')
me_8_lp_rock_0_002.from_pydata([(-0.9362, -0.5292, 0.846), (-1.092, -0.3077, 0.9814), (-1.671, -0.2527, 0.8658), (-1.381, -0.2214, 0.8926), (-0.9164, -0.5698, 0.6531), (-1.304, -0.4315, 0.6974), (-1.193, 0.02043, 1.013), (-1.816, -0.1529, 0.776), (-1.671, -0.4085, 0.5468), (-1.582, 0.0662, 0.8446), (-0.8101, 0.07286, 0.9485), (-1.885, -0.09631, 0.6674), (-0.9625, -0.5484, 0.423), (-0.6198, -0.05362, 0.8441), (-1.302, -0.3959, 0.4721), (-1.153, 0.2775, 0.9985), (-0.5877, -0.1806, 0.682), (-1.483, 0.1733, 0.7976), (-1.852, -0.05301, 0.4939), (-0.5322, -0.09959, 0.6292), (-0.587, -0.01294, 0.6726), (-1.695, 0.1948, 0.6685), (-0.8855, 0.2519, 0.7787), (-0.6819, 0.2395, 0.7832), (-0.8975, -0.3437, 0.2897), (-1.481, -0.0496, 0.4344), (-1.327, 0.2049, 0.6251), (-1.227, -0.09108, 0.4055), (-1.193, 0.2506, 0.6213), (-1.767, 0.1793, 0.4519), (-0.9057, -0.03736, 0.2391), (-0.9252, 0.2645, 0.4686)], [], [(5, 1, 3), (13, 10, 1), (2, 3, 9), (15, 17, 9), (10, 23, 15), (17, 21, 9), (23, 22, 15), (10, 15, 1), (22, 31, 28), (28, 25, 26), (31, 27, 28), (26, 25, 29), (20, 30, 31), (20, 19, 30), (19, 24, 30), (24, 14, 27), (25, 14, 8), (12, 16, 4), (14, 5, 8), (14, 4, 5), (4, 0, 5), (4, 16, 0), (9, 21, 7), (21, 29, 11), (7, 21, 11), (7, 11, 8), (20, 13, 19), (2, 5, 3), (0, 16, 13), (5, 0, 1), (0, 13, 1), (3, 1, 6), (2, 9, 7), (9, 3, 6), (8, 5, 2), (6, 1, 15), (6, 15, 9), (15, 22, 28), (15, 26, 17), (15, 28, 26), (22, 23, 31), (21, 26, 29), (23, 20, 31), (28, 27, 25), (31, 30, 27), (25, 27, 14), (19, 16, 24), (30, 24, 27), (14, 24, 12), (12, 24, 16), (14, 12, 4), (11, 29, 18), (29, 25, 18), (2, 7, 8), (18, 25, 8), (11, 18, 8), (23, 10, 13), (20, 23, 13), (19, 13, 16), (21, 17, 26)])
me_8_lp_rock_0_002.polygons.foreach_set('use_smooth', [True] * 60)
_uv = me_8_lp_rock_0_002.uv_layers.new(name='UVMap')
_uv.uv.foreach_set('vector', [0.8551, 0.3516, 0.8324, 0.4135, 0.8778, 0.4016, 0.7553, 0.4752, 0.8016, 0.4765, 0.8324, 0.4135, 0.9193, 0.3907, 0.8778, 0.4016, 0.9228, 0.4442, 0.867, 0.4909, 0.9197, 0.472, 0.9228, 0.4442, 0.8016, 0.4765, 0.7923, 0.51, 0.867, 0.4909, 0.9197, 0.472, 0.955, 0.4511, 0.9228, 0.4442, 0.7923, 0.51, 0.8277, 0.5172, 0.867, 0.4909, 0.8016, 0.4765, 0.867, 0.4909, 0.8324, 0.4135, 0.8277, 0.5172, 0.8343, 0.5647, 0.8946, 0.5362, 0.8946, 0.5362, 0.9913, 0.5311, 0.9223, 0.5198, 0.8343, 0.5647, 0.9309, 0.5943, 0.8946, 0.5362, 0.9223, 0.5198, 0.9913, 0.5311, 0.9886, 0.4458, 0.734, 0.4936, 0.8145, 0.623, 0.8343, 0.5647, 0.734, 0.4936, 0.7089, 0.4785, 0.8145, 0.623, 0.7089, 0.4785, 0.7481, 0.3283, 0.7089, 0.302, 0.7481, 0.3283, 0.848, 0.3108, 0.8275, 0.2595, 0.9209, 0.2713, 0.848, 0.3108, 0.9215, 0.3367, 0.7773, 0.3431, 0.7267, 0.4584, 0.7876, 0.3725, 0.848, 0.3108, 0.8551, 0.3516, 0.9215, 0.3367, 0.848, 0.3108, 0.7876, 0.3725, 0.8551, 0.3516, 0.7876, 0.3725, 0.799, 0.3936, 0.8551, 0.3516, 0.7876, 0.3725, 0.7267, 0.4584, 0.799, 0.3936, 0.9228, 0.4442, 0.955, 0.4511, 0.9501, 0.3929, 0.955, 0.4511, 0.9886, 0.4458, 0.973, 0.3913, 0.9501, 0.3929, 0.955, 0.4511, 0.973, 0.3913, 0.9501, 0.3929, 0.973, 0.3913, 0.9215, 0.3367, 0.734, 0.4936, 0.7553, 0.4752, 0.7089, 0.4785, 0.9193, 0.3907, 0.8551, 0.3516, 0.8778, 0.4016, 0.799, 0.3936, 0.7267, 0.4584, 0.7553, 0.4752, 0.8551, 0.3516, 0.799, 0.3936, 0.8324, 0.4135, 0.799, 0.3936, 0.7553, 0.4752, 0.8324, 0.4135, 0.8778, 0.4016, 0.8324, 0.4135, 0.8615, 0.4518, 0.9193, 0.3907, 0.9228, 0.4442, 0.9501, 0.3929, 0.9228, 0.4442, 0.8778, 0.4016, 0.8615, 0.4518, 0.9215, 0.3367, 0.8551, 0.3516, 0.9193, 0.3907, 0.8615, 0.4518, 0.8324, 0.4135, 0.867, 0.4909, 0.8615, 0.4518, 0.867, 0.4909, 0.9228, 0.4442, 0.867, 0.4909, 0.8277, 0.5172, 0.8946, 0.5362, 0.867, 0.4909, 0.9223, 0.5198, 0.9197, 0.472, 0.867, 0.4909, 0.8946, 0.5362, 0.9223, 0.5198, 0.8277, 0.5172, 0.7923, 0.51, 0.8343, 0.5647, 0.955, 0.4511, 0.9223, 0.5198, 0.9886, 0.4458, 0.7923, 0.51, 0.734, 0.4936, 0.8343, 0.5647, 0.8946, 0.5362, 0.9309, 0.5943, 0.9913, 0.5311, 0.8343, 0.5647, 0.8145, 0.623, 0.9309, 0.5943, 0.9209, 0.2713, 0.8275, 0.2595, 0.848, 0.3108, 0.7089, 0.4785, 0.7267, 0.4584, 0.7481, 0.3283, 0.7089, 0.302, 0.7481, 0.3283, 0.8275, 0.2595, 0.848, 0.3108, 0.7481, 0.3283, 0.7773, 0.3431, 0.7773, 0.3431, 0.7481, 0.3283, 0.7267, 0.4584, 0.848, 0.3108, 0.7773, 0.3431, 0.7876, 0.3725, 0.973, 0.3913, 0.9886, 0.4458, 1.0, 0.3871, 0.9886, 0.4458, 0.9913, 0.5311, 1.0, 0.3871, 0.9193, 0.3907, 0.9501, 0.3929, 0.9215, 0.3367, 1.0, 0.3871, 0.9209, 0.2713, 0.9215, 0.3367, 0.973, 0.3913, 1.0, 0.3871, 0.9215, 0.3367, 0.7923, 0.51, 0.8016, 0.4765, 0.7553, 0.4752, 0.734, 0.4936, 0.7923, 0.51, 0.7553, 0.4752, 0.7089, 0.4785, 0.7553, 0.4752, 0.7267, 0.4584, 0.955, 0.4511, 0.9197, 0.472, 0.9223, 0.5198])
me_8_lp_rock_0_002.materials.append(mat_roca_013)
me_8_lp_rock_0_002.update()
me_8_lp_rock_0_002.normals_split_custom_set([tuple(v) for v in zip(*[iter([-0.267, -0.9241, 0.2733, -0.06955, -0.4027, 0.9127, -0.2569, -0.393, 0.883, 0.7614, -0.0514, 0.6462, 0.3898, 0.1448, 0.9094, -0.06955, -0.4027, 0.9127, -0.3934, -0.4328, 0.8111, -0.2569, -0.393, 0.883, -0.4378, 0.3474, 0.8292, -0.08492, 0.7227, 0.6859, -0.32, 0.8794, 0.3525, -0.4378, 0.3474, 0.8292, 0.3898, 0.1448, 0.9094, 0.6585, 0.7294, 0.1851, -0.08492, 0.7227, 0.6859, -0.32, 0.8794, 0.3525, -0.4465, 0.8281, 0.339, -0.4378, 0.3474, 0.8292, 0.6585, 0.7294, 0.1851, 0.0427, 0.999, -0.01393, -0.08492, 0.7227, 0.6859, 0.3898, 0.1448, 0.9094, -0.08492, 0.7227, 0.6859, -0.06955, -0.4027, 0.9127, 0.0427, 0.999, -0.01393, 0.1253, 0.8301, -0.5434, -0.2372, 0.8974, -0.3719, -0.2372, 0.8974, -0.3719, -0.03644, 0.12, -0.9921, -0.1694, 0.9038, -0.3929, 0.1253, 0.8301, -0.5434, -0.2956, 0.1818, -0.9378, -0.2372, 0.8974, -0.3719, -0.1694, 0.9038, -0.3929, -0.03644, 0.12, -0.9921, -0.466, 0.6415, -0.6093, 0.8588, 0.4926, -0.1403, 0.1475, 0.2466, -0.9578, 0.1253, 0.8301, -0.5434, 0.8588, 0.4926, -0.1403, 0.98, 0.01164, -0.1985, 0.1475, 0.2466, -0.9578, 0.98, 0.01164, -0.1985, 0.2684, -0.385, -0.8831, 0.1475, 0.2466, -0.9578, 0.2684, -0.385, -0.8831, -0.2894, -0.664, -0.6895, -0.2956, 0.1818, -0.9378, -0.03644, 0.12, -0.9921, -0.2894, -0.664, -0.6895, -0.46, -0.8066, -0.3713, 0.1195, -0.8608, -0.4948, 0.8208, -0.5524, 0.1454, 0.2848, -0.9584, 0.01742, -0.2894, -0.664, -0.6895, -0.267, -0.9241, 0.2733, -0.46, -0.8066, -0.3713, -0.2894, -0.664, -0.6895, 0.2848, -0.9584, 0.01742, -0.267, -0.9241, 0.2733, 0.2848, -0.9584, 0.01742, 0.2038, -0.79, 0.5783, -0.267, -0.9241, 0.2733, 0.2848, -0.9584, 0.01742, 0.8208, -0.5524, 0.1454, 0.2038, -0.79, 0.5783, -0.4378, 0.3474, 0.8292, -0.4465, 0.8281, 0.339, -0.7681, -0.1574, 0.6206, -0.4465, 0.8281, 0.339, -0.466, 0.6415, -0.6093, -0.9754, -0.02873, 0.2186, -0.7681, -0.1574, 0.6206, -0.4465, 0.8281, 0.339, -0.9754, -0.02873, 0.2186, -0.7681, -0.1574, 0.6206, -0.9754, -0.02873, 0.2186, -0.46, -0.8066, -0.3713, 0.8588, 0.4926, -0.1403, 0.7614, -0.0514, 0.6462, 0.98, 0.01164, -0.1985, -0.3934, -0.4328, 0.8111, -0.267, -0.9241, 0.2733, -0.2569, -0.393, 0.883, 0.2038, -0.79, 0.5783, 0.8208, -0.5524, 0.1454, 0.7614, -0.0514, 0.6462, -0.267, -0.9241, 0.2733, 0.2038, -0.79, 0.5783, -0.06955, -0.4027, 0.9127, 0.2038, -0.79, 0.5783, 0.7614, -0.0514, 0.6462, -0.06955, -0.4027, 0.9127, -0.2569, -0.393, 0.883, -0.06955, -0.4027, 0.9127, -0.08273, -0.02134, 0.9963, -0.3934, -0.4328, 0.8111, -0.4378, 0.3474, 0.8292, -0.7681, -0.1574, 0.6206, -0.4378, 0.3474, 0.8292, -0.2569, -0.393, 0.883, -0.08273, -0.02134, 0.9963, -0.46, -0.8066, -0.3713, -0.267, -0.9241, 0.2733, -0.3934, -0.4328, 0.8111, -0.08273, -0.02134, 0.9963, -0.06955, -0.4027, 0.9127, -0.08492, 0.7227, 0.6859, -0.08273, -0.02134, 0.9963, -0.08492, 0.7227, 0.6859, -0.4378, 0.3474, 0.8292, -0.08492, 0.7227, 0.6859, 0.0427, 0.999, -0.01393, -0.2372, 0.8974, -0.3719, -0.08492, 0.7227, 0.6859, -0.1694, 0.9038, -0.3929, -0.32, 0.8794, 0.3525, -0.08492, 0.7227, 0.6859, -0.2372, 0.8974, -0.3719, -0.1694, 0.9038, -0.3929, 0.0427, 0.999, -0.01393, 0.6585, 0.7294, 0.1851, 0.1253, 0.8301, -0.5434, -0.4465, 0.8281, 0.339, -0.1694, 0.9038, -0.3929, -0.466, 0.6415, -0.6093, 0.6585, 0.7294, 0.1851, 0.8588, 0.4926, -0.1403, 0.1253, 0.8301, -0.5434, -0.2372, 0.8974, -0.3719, -0.2956, 0.1818, -0.9378, -0.03644, 0.12, -0.9921, 0.1253, 0.8301, -0.5434, 0.1475, 0.2466, -0.9578, -0.2956, 0.1818, -0.9378, -0.03644, 0.12, -0.9921, -0.2956, 0.1818, -0.9378, -0.2894, -0.664, -0.6895, 0.98, 0.01164, -0.1985, 0.8208, -0.5524, 0.1454, 0.2684, -0.385, -0.8831, 0.1475, 0.2466, -0.9578, 0.2684, -0.385, -0.8831, -0.2956, 0.1818, -0.9378, -0.2894, -0.664, -0.6895, 0.2684, -0.385, -0.8831, 0.1195, -0.8608, -0.4948, 0.1195, -0.8608, -0.4948, 0.2684, -0.385, -0.8831, 0.8208, -0.5524, 0.1454, -0.2894, -0.664, -0.6895, 0.1195, -0.8608, -0.4948, 0.2848, -0.9584, 0.01742, -0.9754, -0.02873, 0.2186, -0.466, 0.6415, -0.6093, -0.7645, -0.07886, -0.6398, -0.466, 0.6415, -0.6093, -0.03644, 0.12, -0.9921, -0.7645, -0.07886, -0.6398, -0.3934, -0.4328, 0.8111, -0.7681, -0.1574, 0.6206, -0.46, -0.8066, -0.3713, -0.7645, -0.07886, -0.6398, -0.03644, 0.12, -0.9921, -0.46, -0.8066, -0.3713, -0.9754, -0.02873, 0.2186, -0.7645, -0.07886, -0.6398, -0.46, -0.8066, -0.3713, 0.6585, 0.7294, 0.1851, 0.3898, 0.1448, 0.9094, 0.7614, -0.0514, 0.6462, 0.8588, 0.4926, -0.1403, 0.6585, 0.7294, 0.1851, 0.7614, -0.0514, 0.6462, 0.98, 0.01164, -0.1985, 0.7614, -0.0514, 0.6462, 0.8208, -0.5524, 0.1454, -0.4465, 0.8281, 0.339, -0.32, 0.8794, 0.3525, -0.1694, 0.9038, -0.3929])] * 3)])
me_9_lp_rock_0_002 = bpy.data.meshes.new('9_lp_rock_0.002')
me_9_lp_rock_0_002.from_pydata([(-1.526, -0.4435, 0.497), (-1.687, -0.3232, 0.5713), (-1.194, -0.2594, 0.5497), (-1.7, -0.4601, 0.355), (-1.041, -0.4824, 0.2927), (-1.534, -0.6259, 0.1378), (-1.948, -0.3056, 0.3863), (-0.9179, -0.3511, 0.3129), (-1.567, 0.05112, 0.5962), (-1.577, -0.5681, 0.01156), (-1.026, -0.01003, 0.3977), (-1.741, -0.3827, 0.03359), (-0.8484, -0.3893, -0.01006), (-1.202, 0.2861, 0.5198), (-1.354, 0.3226, 0.4579), (-1.488, -0.2285, -0.02952), (-1.895, -0.1794, -0.007122), (-1.84, 0.2382, 0.3172), (-0.8623, 0.1924, 0.1921), (-1.426, -0.1241, -0.07948), (-0.8914, -0.08859, -0.1095), (-1.283, 0.3125, 0.2127), (-1.786, 0.0007341, -0.1303), (-1.815, 0.299, 0.09588), (-1.088, 0.3477, 0.04502), (-1.396, 0.2968, 0.004615), (-1.024, 0.2896, -0.02946), (-1.645, 0.2514, -0.07267)], [], [(4, 2, 0), (3, 0, 1), (0, 2, 8), (10, 2, 7), (2, 13, 8), (13, 14, 8), (8, 17, 6), (14, 23, 17), (13, 21, 14), (21, 25, 14), (24, 25, 21), (23, 25, 27), (27, 22, 23), (19, 20, 15), (20, 9, 15), (11, 9, 5), (9, 12, 4), (9, 4, 5), (6, 16, 11), (16, 22, 11), (15, 11, 22), (23, 22, 16), (10, 18, 13), (18, 26, 24), (10, 7, 18), (7, 12, 18), (12, 20, 18), (4, 12, 7), (4, 7, 2), (3, 5, 0), (3, 1, 6), (1, 8, 6), (1, 0, 8), (5, 4, 0), (8, 14, 17), (14, 25, 23), (24, 26, 25), (25, 19, 27), (19, 26, 20), (27, 19, 22), (26, 19, 25), (22, 19, 15), (20, 12, 9), (11, 15, 9), (17, 23, 16), (3, 6, 11), (6, 17, 16), (3, 11, 5), (2, 10, 13), (13, 24, 21), (24, 13, 18), (26, 18, 20)])
me_9_lp_rock_0_002.polygons.foreach_set('use_smooth', [True] * 52)
_uv = me_9_lp_rock_0_002.uv_layers.new(name='UVMap')
_uv.uv.foreach_set('vector', [0.03244, 0.6898, 0.04945, 0.7822, 0.1024, 0.7298, 0.1449, 0.7006, 0.1024, 0.7298, 0.1316, 0.7346, 0.1024, 0.7298, 0.04945, 0.7822, 0.1332, 0.7876, 0.07595, 0.8687, 0.04945, 0.7822, 0.002033, 0.8464, 0.04945, 0.7822, 0.1237, 0.8474, 0.1332, 0.7876, 0.1237, 0.8474, 0.1488, 0.8356, 0.1332, 0.7876, 0.1332, 0.7876, 0.2014, 0.7822, 0.1769, 0.7162, 0.1488, 0.8356, 0.2352, 0.7903, 0.2014, 0.7822, 0.1237, 0.8474, 0.1806, 0.8546, 0.1488, 0.8356, 0.1806, 0.8546, 0.226, 0.8498, 0.1488, 0.8356, 0.1842, 0.8859, 0.226, 0.8498, 0.1806, 0.8546, 0.2352, 0.7903, 0.226, 0.8498, 0.2546, 0.8087, 0.2546, 0.8087, 0.2792, 0.7532, 0.2352, 0.7903, 0.1357, 0.5697, 0.02605, 0.5593, 0.1487, 0.5923, 0.02605, 0.5593, 0.151, 0.6506, 0.1487, 0.5923, 0.2063, 0.6605, 0.151, 0.6506, 0.1339, 0.6694, 0.151, 0.6506, 0.0106, 0.6215, 0.03244, 0.6898, 0.151, 0.6506, 0.03244, 0.6898, 0.1339, 0.6694, 0.1769, 0.7162, 0.238, 0.715, 0.2063, 0.6605, 0.238, 0.715, 0.2792, 0.7532, 0.2063, 0.6605, 0.2727, 0.6634, 0.2063, 0.6605, 0.2792, 0.7532, 0.2352, 0.7903, 0.2792, 0.7532, 0.238, 0.715, 0.07595, 0.8687, 0.1345, 0.902, 0.1237, 0.8474, 0.1345, 0.902, 0.1855, 0.9023, 0.1842, 0.8859, 0.07595, 0.8687, 0.06166, 0.9495, 0.1345, 0.902, 0.06166, 0.9495, 0.1225, 1.0, 0.1345, 0.902, 0.1225, 1.0, 0.1783, 0.9658, 0.1345, 0.902, 0.03244, 0.6898, 0.0106, 0.6215, 0.0, 0.6952, 0.03244, 0.6898, 0.0, 0.6952, 0.04945, 0.7822, 0.1449, 0.7006, 0.1339, 0.6694, 0.1024, 0.7298, 0.1449, 0.7006, 0.1316, 0.7346, 0.1769, 0.7162, 0.1316, 0.7346, 0.1332, 0.7876, 0.1769, 0.7162, 0.1316, 0.7346, 0.1024, 0.7298, 0.1332, 0.7876, 0.1339, 0.6694, 0.03244, 0.6898, 0.1024, 0.7298, 0.1332, 0.7876, 0.1488, 0.8356, 0.2014, 0.7822, 0.1488, 0.8356, 0.226, 0.8498, 0.2352, 0.7903, 0.1842, 0.8859, 0.1855, 0.9023, 0.226, 0.8498, 0.226, 0.8498, 0.298, 0.8788, 0.2546, 0.8087, 0.298, 0.8788, 0.1855, 0.9023, 0.1783, 0.9658, 0.2546, 0.8087, 0.298, 0.8788, 0.2792, 0.7532, 0.1855, 0.9023, 0.298, 0.8788, 0.226, 0.8498, 0.2792, 0.7532, 0.298, 0.6678, 0.2727, 0.6634, 0.02605, 0.5593, 0.0106, 0.6215, 0.151, 0.6506, 0.2063, 0.6605, 0.1487, 0.5923, 0.151, 0.6506, 0.2014, 0.7822, 0.2352, 0.7903, 0.238, 0.715, 0.1449, 0.7006, 0.1769, 0.7162, 0.2063, 0.6605, 0.1769, 0.7162, 0.2014, 0.7822, 0.238, 0.715, 0.1449, 0.7006, 0.2063, 0.6605, 0.1339, 0.6694, 0.04945, 0.7822, 0.07595, 0.8687, 0.1237, 0.8474, 0.1237, 0.8474, 0.1842, 0.8859, 0.1806, 0.8546, 0.1842, 0.8859, 0.1237, 0.8474, 0.1345, 0.902, 0.1855, 0.9023, 0.1345, 0.902, 0.1783, 0.9658])
me_9_lp_rock_0_002.materials.append(mat_roca_012)
me_9_lp_rock_0_002.update()
me_9_lp_rock_0_002.normals_split_custom_set([tuple(v) for v in zip(*[iter([0.4042, -0.849, 0.3404, 0.3421, -0.2595, 0.9031, -0.02607, -0.6759, 0.7365, -0.4806, -0.8369, 0.2621, -0.02607, -0.6759, 0.7365, -0.2537, -0.3463, 0.9032, -0.02607, -0.6759, 0.7365, 0.3421, -0.2595, 0.9031, -0.2351, 0.2311, 0.9441, 0.6879, 0.07182, 0.7223, 0.3421, -0.2595, 0.9031, 0.7861, -0.3334, 0.5204, 0.3421, -0.2595, 0.9031, 0.3241, 0.6282, 0.7074, -0.2351, 0.2311, 0.9441, 0.3241, 0.6282, 0.7074, -0.07479, 0.9051, 0.4186, -0.2351, 0.2311, 0.9441, -0.2351, 0.2311, 0.9441, -0.7196, 0.5855, 0.3733, -0.8764, -0.3506, 0.3302, -0.07479, 0.9051, 0.4186, -0.6234, 0.7517, -0.2153, -0.7196, 0.5855, 0.3733, 0.3241, 0.6282, 0.7074, -0.05973, 0.998, 0.02021, -0.07479, 0.9051, 0.4186, -0.05973, 0.998, 0.02021, -0.006313, 0.7818, -0.6235, -0.07479, 0.9051, 0.4186, 0.1938, 0.9608, -0.198, -0.006313, 0.7818, -0.6235, -0.05973, 0.998, 0.02021, -0.6234, 0.7517, -0.2153, -0.006313, 0.7818, -0.6235, -0.09468, 0.5971, -0.7965, -0.09468, 0.5971, -0.7965, -0.4212, 0.05429, -0.9053, -0.6234, 0.7517, -0.2153, 0.01784, -0.1714, -0.985, 0.5754, 0.0549, -0.816, -0.06754, -0.2681, -0.961, 0.5754, 0.0549, -0.816, -0.3192, -0.6858, -0.6541, -0.06754, -0.2681, -0.961, -0.5244, -0.5734, -0.6295, -0.3192, -0.6858, -0.6541, -0.1406, -0.9877, -0.06889, -0.3192, -0.6858, -0.6541, 0.7194, -0.5326, -0.4459, 0.4042, -0.849, 0.3404, -0.3192, -0.6858, -0.6541, 0.4042, -0.849, 0.3404, -0.1406, -0.9877, -0.06889, -0.8764, -0.3506, 0.3302, -0.8165, -0.2224, -0.5327, -0.5244, -0.5734, -0.6295, -0.8165, -0.2224, -0.5327, -0.4212, 0.05429, -0.9053, -0.5244, -0.5734, -0.6295, -0.06754, -0.2681, -0.961, -0.5244, -0.5734, -0.6295, -0.4212, 0.05429, -0.9053, -0.6234, 0.7517, -0.2153, -0.4212, 0.05429, -0.9053, -0.8165, -0.2224, -0.5327, 0.6879, 0.07182, 0.7223, 0.8739, 0.4507, 0.1821, 0.3241, 0.6282, 0.7074, 0.8739, 0.4507, 0.1821, 0.3889, 0.6076, -0.6925, 0.1938, 0.9608, -0.198, 0.6879, 0.07182, 0.7223, 0.7861, -0.3334, 0.5204, 0.8739, 0.4507, 0.1821, 0.7861, -0.3334, 0.5204, 0.7194, -0.5326, -0.4459, 0.8739, 0.4507, 0.1821, 0.7194, -0.5326, -0.4459, 0.5754, 0.0549, -0.816, 0.8739, 0.4507, 0.1821, 0.4042, -0.849, 0.3404, 0.7194, -0.5326, -0.4459, 0.7861, -0.3334, 0.5204, 0.4042, -0.849, 0.3404, 0.7861, -0.3334, 0.5204, 0.3421, -0.2595, 0.9031, -0.4806, -0.8369, 0.2621, -0.1406, -0.9877, -0.06889, -0.02607, -0.6759, 0.7365, -0.4806, -0.8369, 0.2621, -0.2537, -0.3463, 0.9032, -0.8764, -0.3506, 0.3302, -0.2537, -0.3463, 0.9032, -0.2351, 0.2311, 0.9441, -0.8764, -0.3506, 0.3302, -0.2537, -0.3463, 0.9032, -0.02607, -0.6759, 0.7365, -0.2351, 0.2311, 0.9441, -0.1406, -0.9877, -0.06889, 0.4042, -0.849, 0.3404, -0.02607, -0.6759, 0.7365, -0.2351, 0.2311, 0.9441, -0.07479, 0.9051, 0.4186, -0.7196, 0.5855, 0.3733, -0.07479, 0.9051, 0.4186, -0.006313, 0.7818, -0.6235, -0.6234, 0.7517, -0.2153, 0.1938, 0.9608, -0.198, 0.3889, 0.6076, -0.6925, -0.006313, 0.7818, -0.6235, -0.006313, 0.7818, -0.6235, 0.01784, -0.1714, -0.985, -0.09468, 0.5971, -0.7965, 0.01784, -0.1714, -0.985, 0.3889, 0.6076, -0.6925, 0.5754, 0.0549, -0.816, -0.09468, 0.5971, -0.7965, 0.01784, -0.1714, -0.985, -0.4212, 0.05429, -0.9053, 0.3889, 0.6076, -0.6925, 0.01784, -0.1714, -0.985, -0.006313, 0.7818, -0.6235, -0.4212, 0.05429, -0.9053, 0.01784, -0.1714, -0.985, -0.06754, -0.2681, -0.961, 0.5754, 0.0549, -0.816, 0.7194, -0.5326, -0.4459, -0.3192, -0.6858, -0.6541, -0.5244, -0.5734, -0.6295, -0.06754, -0.2681, -0.961, -0.3192, -0.6858, -0.6541, -0.7196, 0.5855, 0.3733, -0.6234, 0.7517, -0.2153, -0.8165, -0.2224, -0.5327, -0.4806, -0.8369, 0.2621, -0.8764, -0.3506, 0.3302, -0.5244, -0.5734, -0.6295, -0.8764, -0.3506, 0.3302, -0.7196, 0.5855, 0.3733, -0.8165, -0.2224, -0.5327, -0.4806, -0.8369, 0.2621, -0.5244, -0.5734, -0.6295, -0.1406, -0.9877, -0.06889, 0.3421, -0.2595, 0.9031, 0.6879, 0.07182, 0.7223, 0.3241, 0.6282, 0.7074, 0.3241, 0.6282, 0.7074, 0.1938, 0.9608, -0.198, -0.05973, 0.998, 0.02021, 0.1938, 0.9608, -0.198, 0.3241, 0.6282, 0.7074, 0.8739, 0.4507, 0.1821, 0.3889, 0.6076, -0.6925, 0.8739, 0.4507, 0.1821, 0.5754, 0.0549, -0.816])] * 3)])

# ---- objects
ob_ruined_rock_fence = bpy.data.objects.new('Ruined rock fence', None)
ob_1_lp = bpy.data.objects.new('1_lp', None)
ob_1_lp_rock_0 = bpy.data.objects.new('1_lp_rock_0', me_1_lp_rock_0_002)
ob_2_lp = bpy.data.objects.new('2_lp', None)
ob_2_lp_rock_0 = bpy.data.objects.new('2_lp_rock_0', me_2_lp_rock_0_002)
ob_3_lp = bpy.data.objects.new('3_lp', None)
ob_3_lp_rock_0 = bpy.data.objects.new('3_lp_rock_0', me_3_lp_rock_0_002)
ob_4_lp = bpy.data.objects.new('4_lp', None)
ob_4_lp_rock_0 = bpy.data.objects.new('4_lp_rock_0', me_4_lp_rock_0_002)
ob_5_lp = bpy.data.objects.new('5_lp', None)
ob_5_lp_rock_0 = bpy.data.objects.new('5_lp_rock_0', me_5_lp_rock_0_002)
ob_6_lp = bpy.data.objects.new('6_lp', None)
ob_6_lp_rock_0 = bpy.data.objects.new('6_lp_rock_0', me_6_lp_rock_0_002)
ob_7_lp = bpy.data.objects.new('7_lp', None)
ob_7_lp_rock_0 = bpy.data.objects.new('7_lp_rock_0', me_7_lp_rock_0_002)
ob_8_lp = bpy.data.objects.new('8_lp', None)
ob_8_lp_rock_0 = bpy.data.objects.new('8_lp_rock_0', me_8_lp_rock_0_002)
ob_9_lp = bpy.data.objects.new('9_lp', None)
ob_9_lp_rock_0 = bpy.data.objects.new('9_lp_rock_0', me_9_lp_rock_0_002)

# ---- transforms, parenting, visibility, modifiers, constraints
ob_ruined_rock_fence.location = (0.0, 0.0, 0.0)
ob_ruined_rock_fence.rotation_mode = 'QUATERNION'
ob_ruined_rock_fence.rotation_quaternion = (1.0, 0.0, 0.0, 0.0)
ob_ruined_rock_fence.scale = (0.4095, 0.4095, 0.4095)
ob_1_lp.parent = ob_ruined_rock_fence
ob_1_lp.location = (0.0, 0.0, 0.0)
ob_1_lp.rotation_mode = 'QUATERNION'
ob_1_lp.rotation_quaternion = (1.0, 0.0, 0.0, 0.0)
ob_1_lp_rock_0.parent = ob_1_lp
ob_1_lp_rock_0.location = (0.0, 0.0, 0.0)
ob_1_lp_rock_0.rotation_mode = 'QUATERNION'
ob_1_lp_rock_0.rotation_quaternion = (1.0, 0.0, 0.0, 0.0)
ob_2_lp.parent = ob_ruined_rock_fence
ob_2_lp.location = (0.0, 0.0, 0.0)
ob_2_lp.rotation_mode = 'QUATERNION'
ob_2_lp.rotation_quaternion = (1.0, 0.0, 0.0, 0.0)
ob_2_lp_rock_0.parent = ob_2_lp
ob_2_lp_rock_0.location = (0.0, 0.0, 0.0)
ob_2_lp_rock_0.rotation_mode = 'QUATERNION'
ob_2_lp_rock_0.rotation_quaternion = (1.0, 0.0, 0.0, 0.0)
ob_3_lp.parent = ob_ruined_rock_fence
ob_3_lp.location = (0.0, 0.0, 0.0)
ob_3_lp.rotation_mode = 'QUATERNION'
ob_3_lp.rotation_quaternion = (1.0, 0.0, 0.0, 0.0)
ob_3_lp_rock_0.parent = ob_3_lp
ob_3_lp_rock_0.location = (0.0, 0.0, 0.0)
ob_3_lp_rock_0.rotation_mode = 'QUATERNION'
ob_3_lp_rock_0.rotation_quaternion = (1.0, 0.0, 0.0, 0.0)
ob_4_lp.parent = ob_ruined_rock_fence
ob_4_lp.location = (0.0, 0.0, 0.0)
ob_4_lp.rotation_mode = 'QUATERNION'
ob_4_lp.rotation_quaternion = (1.0, 0.0, 0.0, 0.0)
ob_4_lp_rock_0.parent = ob_4_lp
ob_4_lp_rock_0.location = (0.0, 0.0, 0.0)
ob_4_lp_rock_0.rotation_mode = 'QUATERNION'
ob_4_lp_rock_0.rotation_quaternion = (1.0, 0.0, 0.0, 0.0)
ob_5_lp.parent = ob_ruined_rock_fence
ob_5_lp.location = (0.0, 0.0, 0.0)
ob_5_lp.rotation_mode = 'QUATERNION'
ob_5_lp.rotation_quaternion = (1.0, 0.0, 0.0, 0.0)
ob_5_lp_rock_0.parent = ob_5_lp
ob_5_lp_rock_0.location = (0.0, 0.0, 0.0)
ob_5_lp_rock_0.rotation_mode = 'QUATERNION'
ob_5_lp_rock_0.rotation_quaternion = (1.0, 0.0, 0.0, 0.0)
ob_6_lp.parent = ob_ruined_rock_fence
ob_6_lp.location = (0.0, 0.0, 0.0)
ob_6_lp.rotation_mode = 'QUATERNION'
ob_6_lp.rotation_quaternion = (1.0, 0.0, 0.0, 0.0)
ob_6_lp_rock_0.parent = ob_6_lp
ob_6_lp_rock_0.location = (0.0, 0.0, 0.0)
ob_6_lp_rock_0.rotation_mode = 'QUATERNION'
ob_6_lp_rock_0.rotation_quaternion = (1.0, 0.0, 0.0, 0.0)
ob_7_lp.parent = ob_ruined_rock_fence
ob_7_lp.location = (0.0, 0.0, 0.0)
ob_7_lp.rotation_mode = 'QUATERNION'
ob_7_lp.rotation_quaternion = (1.0, 0.0, 0.0, 0.0)
ob_7_lp_rock_0.parent = ob_7_lp
ob_7_lp_rock_0.location = (0.0, 0.0, 0.0)
ob_7_lp_rock_0.rotation_mode = 'QUATERNION'
ob_7_lp_rock_0.rotation_quaternion = (1.0, 0.0, 0.0, 0.0)
ob_8_lp.parent = ob_ruined_rock_fence
ob_8_lp.location = (0.0, 0.0, 0.0)
ob_8_lp.rotation_mode = 'QUATERNION'
ob_8_lp.rotation_quaternion = (1.0, 0.0, 0.0, 0.0)
ob_8_lp_rock_0.parent = ob_8_lp
ob_8_lp_rock_0.location = (0.0, 0.0, 0.0)
ob_8_lp_rock_0.rotation_mode = 'QUATERNION'
ob_8_lp_rock_0.rotation_quaternion = (1.0, 0.0, 0.0, 0.0)
ob_9_lp.parent = ob_ruined_rock_fence
ob_9_lp.location = (0.0, 0.0, 0.0)
ob_9_lp.rotation_mode = 'QUATERNION'
ob_9_lp.rotation_quaternion = (1.0, 0.0, 0.0, 0.0)
ob_9_lp_rock_0.parent = ob_9_lp
ob_9_lp_rock_0.location = (0.0, 0.0, 0.0)
ob_9_lp_rock_0.rotation_mode = 'QUATERNION'
ob_9_lp_rock_0.rotation_quaternion = (1.0, 0.0, 0.0, 0.0)

# ---- collection membership
scene.collection.objects.link(ob_ruined_rock_fence)
scene.collection.objects.link(ob_1_lp)
scene.collection.objects.link(ob_1_lp_rock_0)
scene.collection.objects.link(ob_2_lp)
scene.collection.objects.link(ob_2_lp_rock_0)
scene.collection.objects.link(ob_3_lp)
scene.collection.objects.link(ob_3_lp_rock_0)
scene.collection.objects.link(ob_4_lp)
scene.collection.objects.link(ob_4_lp_rock_0)
scene.collection.objects.link(ob_5_lp)
scene.collection.objects.link(ob_5_lp_rock_0)
scene.collection.objects.link(ob_6_lp)
scene.collection.objects.link(ob_6_lp_rock_0)
scene.collection.objects.link(ob_7_lp)
scene.collection.objects.link(ob_7_lp_rock_0)
scene.collection.objects.link(ob_8_lp)
scene.collection.objects.link(ob_8_lp_rock_0)
scene.collection.objects.link(ob_9_lp)
scene.collection.objects.link(ob_9_lp_rock_0)

# ---- scene / render settings (as saved in the file)
scene.frame_start = 1; scene.frame_end = 250; scene.frame_set(1)
scene.render.engine = 'BLENDER_EEVEE_NEXT'
scene.cycles.sampling_pattern = 'TABULATED_SOBOL'
scene.view_settings.view_transform = 'Filmic'
bpy.context.view_layer.update()

# ---- added for rendering (the .blend has no active camera and no usable light): camera, sun
cam_auto = bpy.data.cameras.new('AutoCamera')
cam_auto.lens = 50.0
cam_auto.sensor_width = 36.0
cam_auto.clip_end = 1000.0
ob_auto_camera = bpy.data.objects.new('AutoCamera', cam_auto)
scene.collection.objects.link(ob_auto_camera)
ob_auto_camera.location = (1.22559, -1.69789, 1.30153)
ob_auto_camera.rotation_euler = (1.09748, -7.21219e-08, 0.694738)
scene.camera = ob_auto_camera
light_auto_sun = bpy.data.lights.new('AutoSun', 'SUN')
light_auto_sun.energy = 3.0
light_auto_sun.angle = 0.0523599
ob_auto_sun = bpy.data.objects.new('AutoSun', light_auto_sun)
scene.collection.objects.link(ob_auto_sun)
ob_auto_sun.rotation_euler = (0.872665, 0.174533, 0.523599)
bpy.context.view_layer.update()
